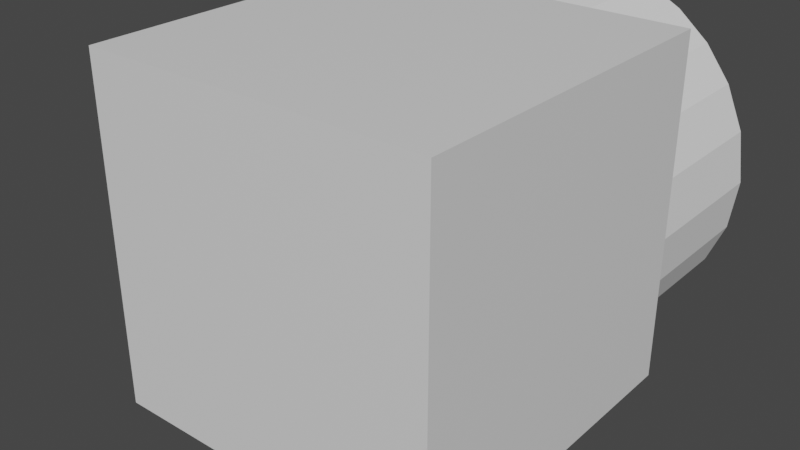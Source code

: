 # Source: busy_cube.blend  (saved by Blender 2.81.16; exported with 4.5.12 LTS)
import bpy
from mathutils import Matrix  # noqa: F401  (used for matrix-valued properties, if any)

bpy.ops.wm.read_factory_settings(use_empty=True)
scene = bpy.context.scene
scene.name = 'Scene'

# ---- collections
col_base = bpy.data.collections.new('base'); scene.collection.children.link(col_base)

# ---- materials (node trees are filled in below, after node groups)
mat_material = bpy.data.materials.new('Material')
mat_material.alpha_threshold = 0.0
mat_material.use_transparent_shadow = False
mat_material.roughness = 0.5
mat_material.line_color = (0.0, 0.0, 0.0, 1.0)

# ---- node groups
ng_auto_smooth = bpy.data.node_groups.new('Auto Smooth', 'GeometryNodeTree')
_s = ng_auto_smooth.interface.new_socket(name='Geometry', in_out='OUTPUT', socket_type='NodeSocketGeometry')
_s = ng_auto_smooth.interface.new_socket(name='Geometry', in_out='INPUT', socket_type='NodeSocketGeometry')
_s = ng_auto_smooth.interface.new_socket(name='Angle', in_out='INPUT', socket_type='NodeSocketFloat')
_s.subtype = 'ANGLE'
_s.min_value = 0.0
_s.max_value = 3.142
ng_auto_smooth.is_modifier = True
_N = ng_auto_smooth.nodes; _L = ng_auto_smooth.links
n0 = _N.new('NodeGroupOutput'); n0.name = 'Group Output'; n0.location = (480, -100)
n1 = _N.new('NodeGroupInput'); n1.name = 'Group Input'; n1.location = (-420, -300)
n2 = _N.new('NodeGroupInput'); n2.name = 'Group Input.001'; n2.location = (-60, -100)
n3 = _N.new('GeometryNodeSetShadeSmooth'); n3.name = 'Set Shade Smooth'; n3.location = (120, -100)
n3.domain = 'EDGE'
n4 = _N.new('GeometryNodeSetShadeSmooth'); n4.name = 'Set Shade Smooth.001'; n4.location = (300, -100)
n5 = _N.new('GeometryNodeInputMeshEdgeAngle'); n5.name = 'Edge Angle'; n5.location = (-420, -220)
n6 = _N.new('GeometryNodeInputEdgeSmooth'); n6.name = 'Is Edge Smooth'; n6.location = (-60, -160)
n7 = _N.new('GeometryNodeInputShadeSmooth'); n7.name = 'Is Face Smooth'; n7.location = (-240, -340)
n8 = _N.new('FunctionNodeBooleanMath'); n8.name = 'Boolean Math'; n8.location = (-60, -220)
n9 = _N.new('FunctionNodeCompare'); n9.name = 'Compare'; n9.location = (-240, -180)
n9.operation = 'LESS_EQUAL'
_L.new(n5.outputs[0], n9.inputs[0])
_L.new(n4.outputs[0], n0.inputs[0])
_L.new(n1.outputs[1], n9.inputs[1])
_L.new(n9.outputs[0], n8.inputs[0])
_L.new(n7.outputs[0], n8.inputs[1])
_L.new(n2.outputs[0], n3.inputs[0])
_L.new(n6.outputs[0], n3.inputs[1])
_L.new(n3.outputs[0], n4.inputs[0])
_L.new(n8.outputs[0], n3.inputs[2])
n0.is_active_output = True

# ---- material node trees
mat_material.use_nodes = True; mat_material.node_tree.nodes.clear()
_N = mat_material.node_tree.nodes; _L = mat_material.node_tree.links
n0 = _N.new('ShaderNodeOutputMaterial'); n0.name = 'Material Output'; n0.location = (300, 300)
n1 = _N.new('ShaderNodeBsdfPrincipled'); n1.name = 'Principled BSDF'; n1.location = (10, 300)
n1.distribution = 'GGX'
n1.subsurface_method = 'BURLEY'
n1.inputs[3].default_value = 1.45
n1.inputs[27].default_value = (0.0, 0.0, 0.0, 1.0)
n1.inputs[28].default_value = 1.0
_L.new(n1.outputs[0], n0.inputs[0])
n0.is_active_output = True

# ---- world
world_world = bpy.data.worlds.new('World'); scene.world = world_world
world_world.color = (0.05088, 0.05088, 0.05088)
world_world.use_sun_shadow = False
world_world.sun_shadow_jitter_overblur = 0.0

# ---- meshes
me_cube = bpy.data.meshes.new('Cube')
me_cube.from_pydata([(0.25, 0.25, 0.25), (0.25, 0.25, -0.25), (0.25, -0.25, 0.25), (0.25, -0.25, -0.25), (-0.25, 0.25, 0.25), (-0.25, 0.25, -0.25), (-0.25, -0.25, 0.25), (-0.25, -0.25, -0.25)], [], [(0, 4, 6, 2), (3, 2, 6, 7), (7, 6, 4, 5), (5, 1, 3, 7), (1, 0, 2, 3), (5, 4, 0, 1)])
_uv = me_cube.uv_layers.new(name='UVMap')
_uv.uv.foreach_set('vector', [0.375, 0.0, 0.625, 0.0, 0.625, 0.25, 0.375, 0.25, 0.375, 0.25, 0.625, 0.25, 0.625, 0.5, 0.375, 0.5, 0.375, 0.5, 0.625, 0.5, 0.625, 0.75, 0.375, 0.75, 0.375, 0.75, 0.625, 0.75, 0.625, 1.0, 0.375, 1.0, 0.125, 0.5, 0.375, 0.5, 0.375, 0.75, 0.125, 0.75, 0.625, 0.5, 0.875, 0.5, 0.875, 0.75, 0.625, 0.75])
me_cube.materials.append(mat_material)
me_cube.use_remesh_preserve_volume = False
me_cube.use_remesh_preserve_attributes = False
me_cube.use_mirror_vertex_groups = False
me_cube.update()
me_cube_001 = bpy.data.meshes.new('Cube.001')
me_cube_001.from_pydata([(0.25, 0.25, 0.036), (0.25, 0.25, -0.25), (0.25, -0.1395, 0.036), (0.25, -0.1395, -0.25)], [], [(1, 0, 2, 3)])
_uv = me_cube_001.uv_layers.new(name='UVMap')
_uv.uv.foreach_set('vector', [0.125, 0.5, 0.375, 0.5, 0.375, 0.75, 0.125, 0.75])
me_cube_001.materials.append(mat_material)
me_cube_001.use_remesh_preserve_volume = False
me_cube_001.use_remesh_preserve_attributes = False
me_cube_001.use_mirror_vertex_groups = False
me_cube_001.update()
me_cube_002 = bpy.data.meshes.new('Cube.002')
me_cube_002.from_pydata([(-0.1399, 0.25, 0.036), (-0.1399, 0.25, -0.25), (0.14, 0.25, 0.036), (0.14, 0.25, -0.25)], [], [(1, 0, 2, 3)])
_uv = me_cube_002.uv_layers.new(name='UVMap')
_uv.uv.foreach_set('vector', [0.125, 0.5, 0.375, 0.5, 0.375, 0.75, 0.125, 0.75])
me_cube_002.materials.append(mat_material)
me_cube_002.use_remesh_preserve_volume = False
me_cube_002.use_remesh_preserve_attributes = False
me_cube_002.use_mirror_vertex_groups = False
me_cube_002.update()
me_cube_003 = bpy.data.meshes.new('Cube.003')
me_cube_003.from_pydata([(-0.25, -0.1395, 0.036), (-0.25, -0.1395, -0.244), (-0.25, 0.25, 0.036), (-0.25, 0.25, -0.244)], [], [(1, 0, 2, 3)])
_uv = me_cube_003.uv_layers.new(name='UVMap')
_uv.uv.foreach_set('vector', [0.125, 0.5, 0.375, 0.5, 0.375, 0.75, 0.125, 0.75])
me_cube_003.materials.append(mat_material)
me_cube_003.use_remesh_preserve_volume = False
me_cube_003.use_remesh_preserve_attributes = False
me_cube_003.use_mirror_vertex_groups = False
me_cube_003.update()
me_cube_004 = bpy.data.meshes.new('Cube.004')
me_cube_004.from_pydata([(0.14, -0.25, 0.03), (0.14, -0.25, -0.25), (-0.14, -0.25, 0.03), (-0.14, -0.25, -0.25)], [], [(1, 0, 2, 3)])
_uv = me_cube_004.uv_layers.new(name='UVMap')
_uv.uv.foreach_set('vector', [0.125, 0.5, 0.375, 0.5, 0.375, 0.75, 0.125, 0.75])
me_cube_004.materials.append(mat_material)
me_cube_004.use_remesh_preserve_volume = False
me_cube_004.use_remesh_preserve_attributes = False
me_cube_004.use_mirror_vertex_groups = False
me_cube_004.update()
me_cube_005 = bpy.data.meshes.new('Cube.005')
me_cube_005.from_pydata([(0.156, -0.1495, -0.25), (0.156, 0.26, -0.25), (-0.156, -0.1495, -0.25), (-0.156, 0.26, -0.25)], [], [(1, 0, 2, 3)])
_uv = me_cube_005.uv_layers.new(name='UVMap')
_uv.uv.foreach_set('vector', [0.125, 0.5, 0.375, 0.5, 0.375, 0.75, 0.125, 0.75])
me_cube_005.materials.append(mat_material)
me_cube_005.use_remesh_preserve_volume = False
me_cube_005.use_remesh_preserve_attributes = False
me_cube_005.use_mirror_vertex_groups = False
me_cube_005.update()
me_cube_006 = bpy.data.meshes.new('Cube.006')
me_cube_006.from_pydata([(0.14, 0.244, 0.25), (0.14, -0.1395, 0.25), (-0.14, 0.244, 0.25), (-0.14, -0.1395, 0.25)], [], [(1, 0, 2, 3)])
_uv = me_cube_006.uv_layers.new(name='UVMap')
_uv.uv.foreach_set('vector', [0.125, 0.5, 0.375, 0.5, 0.375, 0.75, 0.125, 0.75])
me_cube_006.materials.append(mat_material)
me_cube_006.use_remesh_preserve_volume = False
me_cube_006.use_remesh_preserve_attributes = False
me_cube_006.use_mirror_vertex_groups = False
me_cube_006.update()
me_plane = bpy.data.meshes.new('Plane')
me_plane.from_pydata([(-0.04981, 1.628e-09, -0.07657), (0.04981, 1.628e-09, -0.07657), (-0.01121, 2.786e-10, 0.02343), (-0.04981, 7.997e-10, -0.01517), (-0.01874, 2.886e-10, 0.02269), (-0.02598, 3.183e-10, 0.0205), (-0.03265, 3.664e-10, 0.01693), (-0.0385, 4.312e-10, 0.01213), (-0.04331, 5.102e-10, 0.006277), (-0.04687, 6.003e-10, -0.0003982), (-0.04907, 6.98e-10, -0.007641), (0.01121, 2.786e-10, 0.02343), (0.04981, 7.997e-10, -0.01517), (0.01874, 2.886e-10, 0.02269), (0.02598, 3.183e-10, 0.0205), (0.03265, 3.664e-10, 0.01693), (0.0385, 4.312e-10, 0.01213), (0.04331, 5.102e-10, 0.006277), (0.04687, 6.003e-10, -0.0003982), (0.04907, 6.98e-10, -0.007641)], [], [(0, 1, 12, 19, 18, 17, 16, 15, 14, 13, 11, 2, 4, 5, 6, 7, 8, 9, 10, 3)])
_uv = me_plane.uv_layers.new(name='UVMap')
_uv.uv.foreach_set('vector', [0.0, 0.0, 1.0, 0.0, 1.0, 0.2378, 0.9926, 0.267, 0.9705, 0.295, 0.9347, 0.3209, 0.8865, 0.3435, 0.8278, 0.3621, 0.7608, 0.3759, 0.6881, 0.3844, 0.6125, 0.3873, 0.3875, 0.3873, 0.3119, 0.3844, 0.2392, 0.3759, 0.1722, 0.3621, 0.1135, 0.3435, 0.06531, 0.3209, 0.0295, 0.295, 0.007446, 0.267, 0.0, 0.2378])
me_plane.use_remesh_preserve_volume = False
me_plane.use_remesh_preserve_attributes = False
me_plane.use_mirror_vertex_groups = False
me_plane.update()
me_plane_001 = bpy.data.meshes.new('Plane.001')
me_plane_001.from_pydata([(-0.1, -0.05, 0.0), (0.1, -0.05, 0.0), (-0.1, 0.05, 0.0), (0.1, 0.05, 0.0)], [], [(0, 1, 3, 2)])
_uv = me_plane_001.uv_layers.new(name='UVMap')
_uv.uv.foreach_set('vector', [0.0, 0.0, 1.0, 0.0, 1.0, 1.0, 0.0, 1.0])
me_plane_001.use_remesh_preserve_volume = False
me_plane_001.use_remesh_preserve_attributes = False
me_plane_001.use_mirror_vertex_groups = False
me_plane_001.update()
me_plane_002 = bpy.data.meshes.new('Plane.002')
me_plane_002.from_pydata([(-0.1, -0.05, 0.0), (0.1, -0.05, 0.0), (-0.1, 0.05, 0.0), (0.1, 0.05, 0.0)], [], [(0, 1, 3, 2)])
_uv = me_plane_002.uv_layers.new(name='UVMap')
_uv.uv.foreach_set('vector', [0.0, 0.0, 1.0, 0.0, 1.0, 1.0, 0.0, 1.0])
me_plane_002.use_remesh_preserve_volume = False
me_plane_002.use_remesh_preserve_attributes = False
me_plane_002.use_mirror_vertex_groups = False
me_plane_002.update()
me_plane_003 = bpy.data.meshes.new('Plane.003')
me_plane_003.from_pydata([(-0.0677, -0.1404, -6.25e-09), (0.06883, -0.1404, -6.25e-09), (-0.0677, 0.07933, 7.216e-09), (0.06883, 0.07933, 5.773e-09), (-0.002252, 0.1222, -4.888e-10)], [], [(0, 1, 3, 4, 2)])
_k = {(0, 1): 1.0, (0, 2): 1.0, (1, 3): 1.0, (2, 4): 1.0, (3, 4): 1.0}
me_plane_003.attributes.new('crease_edge', 'FLOAT', 'EDGE').data.foreach_set('value', [_k.get((min(e.vertices), max(e.vertices)), 0.0) for e in me_plane_003.edges])
_uv = me_plane_003.uv_layers.new(name='UVMap')
_uv.uv.foreach_set('vector', [0.0, 0.0, 1.0, 0.0, 1.0, 0.9534, 0.5, 0.9541, 0.0, 0.9548])
me_plane_003.use_remesh_preserve_volume = False
me_plane_003.use_remesh_preserve_attributes = False
me_plane_003.use_mirror_vertex_groups = False
me_plane_003.update()
me_cube_007 = bpy.data.meshes.new('Cube.007')
me_cube_007.from_pydata([(-0.03228, -1.49e-08, 0.1703), (-0.04045, -1.49e-08, -0.001793), (0.03224, 0.0, 0.1703), (0.04042, 0.0, -9.798e-05), (-1.612e-05, 0.0, 0.2126), (0.01206, 0.0, 0.001194), (-0.01203, 0.0, 0.0006974)], [], [(2, 0, 4), (1, 0, 2, 3, 5, 6)])
_uv = me_cube_007.uv_layers.new(name='UVMap')
_uv.uv.foreach_set('vector', [0.375, 0.75, 0.375, 0.5, 0.375, 0.75, 0.125, 0.5, 0.375, 0.5, 0.375, 0.75, 0.125, 0.75, 0.125, 0.6623, 0.125, 0.5879])
me_cube_007.materials.append(mat_material)
me_cube_007.use_remesh_preserve_volume = False
me_cube_007.use_remesh_preserve_attributes = False
me_cube_007.use_mirror_vertex_groups = False
me_cube_007.update()
me_cube_008 = bpy.data.meshes.new('Cube.008')
me_cube_008.from_pydata([(-0.09222, 0.25, -0.2189), (-0.1328, 0.25, -0.2793), (0.0116, 0.25, -0.2332), (-0.05745, 0.25, -0.2047), (-0.1234, 0.25, -0.2521), (-0.01895, 0.25, -0.2098), (0.0116, 0.25, -0.2793), (-0.1104, 0.25, -0.2335)], [], [(5, 2, 6, 1, 4, 7, 0, 3)])
me_cube_008.polygons.foreach_set('use_smooth', [True] * 1)
_k = {(1, 4): 1.0, (1, 6): 1.0, (2, 5): 1.0, (4, 7): 1.0, (2, 6): 1.0, (0, 7): 1.0}
me_cube_008.attributes.new('crease_edge', 'FLOAT', 'EDGE').data.foreach_set('value', [_k.get((min(e.vertices), max(e.vertices)), 0.0) for e in me_cube_008.edges])
_uv = me_cube_008.uv_layers.new(name='UVMap')
_uv.uv.foreach_set('vector', [0.375, 0.5859, 0.375, 0.6327, 0.125, 0.6512, 0.125, 0.5, 0.2145, 0.5, 0.2947, 0.5, 0.375, 0.5, 0.375, 0.5443])
me_cube_008.materials.append(mat_material)
me_cube_008.use_remesh_preserve_volume = False
me_cube_008.use_remesh_preserve_attributes = False
me_cube_008.use_mirror_vertex_groups = False
me_cube_008.update()
me_cube_009 = bpy.data.meshes.new('Cube.009')
me_cube_009.from_pydata([(0.0, 0.0, 0.0), (-0.006476, 6.272e-11, 0.006572), (-1.14e-37, -1.605e-23, 0.07316), (-0.003414, 0.0, 0.02403), (-0.0178, -2.355e-23, 0.0643), (-0.01063, 0.0, 0.02403), (-0.003414, -1.558e-23, 0.008339)], [], [(0, 2, 4, 5, 3, 6, 1)])
_uv = me_cube_009.uv_layers.new(name='UVMap')
_uv.uv.foreach_set('vector', [0.0, 0.0, 0.0, 0.0, 0.0, 0.0, 0.0, 0.0, 0.0, 0.0, 0.0, 0.0, 0.0, 0.0])
me_cube_009.materials.append(mat_material)
me_cube_009.use_remesh_preserve_volume = False
me_cube_009.use_remesh_preserve_attributes = False
me_cube_009.use_mirror_vertex_groups = False
me_cube_009.update()
me_cube_010 = bpy.data.meshes.new('Cube.010')
me_cube_010.from_pydata([(-0.2744, 0.25, -0.2032), (-0.2744, 0.25, -0.2853), (0.0116, 0.25, -0.1883), (0.0116, 0.25, -0.2853), (-0.1686, 0.25, -0.2098), (-0.1225, 0.25, -0.2057), (-0.2318, 0.25, -0.2071), (-0.04101, 0.25, -0.1896), (-0.01148, 0.25, -0.1867), (-0.07801, 0.25, -0.1933)], [], [(6, 4, 5, 9, 7, 8, 2, 3, 1, 0)])
_k = {(0, 1): 1.0, (2, 3): 1.0, (2, 8): 1.0, (1, 3): 1.0, (0, 6): 1.0}
me_cube_010.attributes.new('crease_edge', 'FLOAT', 'EDGE').data.foreach_set('value', [_k.get((min(e.vertices), max(e.vertices)), 0.0) for e in me_cube_010.edges])
_uv = me_cube_010.uv_layers.new(name='UVMap')
_uv.uv.foreach_set('vector', [0.375, 0.6043, 0.375, 0.6589, 0.375, 0.6927, 0.375, 0.7031, 0.375, 0.7118, 0.375, 0.7188, 0.375, 0.7244, 0.125, 0.75, 0.125, 0.5567, 0.375, 0.5796])
me_cube_010.materials.append(mat_material)
me_cube_010.use_remesh_preserve_volume = False
me_cube_010.use_remesh_preserve_attributes = False
me_cube_010.use_mirror_vertex_groups = False
me_cube_010.update()
me_circle = bpy.data.meshes.new('Circle')
me_circle.from_pydata([(0.0, 0.07415, 0.0), (-0.01447, 0.07272, 0.0), (-0.02837, 0.0685, 0.0), (-0.04119, 0.06165, 0.0), (-0.05243, 0.05243, 0.0), (-0.06165, 0.04119, 0.0), (-0.0685, 0.02837, 0.0), (-0.07272, 0.01447, 0.0), (-0.07415, 5.598e-09, 0.0), (-0.07272, -0.01447, 0.0), (-0.0685, -0.02837, 0.0), (-0.06165, -0.04119, 0.0), (-0.05243, -0.05243, 0.0), (-0.04119, -0.06165, 0.0), (-0.02837, -0.0685, 0.0), (-0.01447, -0.07272, 0.0), (2.416e-08, -0.07415, 0.0), (0.01447, -0.07272, 0.0), (0.02838, -0.0685, 0.0), (0.04119, -0.06165, 0.0), (0.05243, -0.05243, 0.0), (0.06165, -0.04119, 0.0), (0.0685, -0.02837, 0.0), (0.07272, -0.01447, 0.0), (0.07415, 7.16e-08, 0.0), (0.07272, 0.01447, 0.0), (0.0685, 0.02838, 0.0), (0.06165, 0.04119, 0.0), (0.05243, 0.05243, 0.0), (0.04119, 0.06165, 0.0), (0.02837, 0.0685, 0.0), (0.01447, 0.07272, 0.0), (-0.01202, 0.06044, 8.958e-09), (-0.02358, 0.05693, 8.958e-09), (-0.03424, 0.05124, 8.958e-09), (-0.05124, 0.03424, 8.958e-09), (-0.05693, 0.02358, 8.958e-09), (-0.06044, 0.01202, 8.958e-09), (-0.06044, -0.01202, 8.958e-09), (-0.05693, -0.02358, 8.958e-09), (-0.05124, -0.03424, 8.958e-09), (-0.03424, -0.05124, 8.958e-09), (-0.02358, -0.05693, 8.958e-09), (-0.01202, -0.06044, 8.958e-09), (0.01202, -0.06044, 8.958e-09), (0.02358, -0.05693, 8.958e-09), (0.03424, -0.05124, 8.958e-09), (0.05124, -0.03424, 8.958e-09), (0.05693, -0.02358, 8.958e-09), (0.06044, -0.01202, 8.958e-09), (0.06044, 0.01202, 8.958e-09), (0.05693, 0.02358, 8.958e-09), (0.05124, 0.03424, 8.958e-09), (0.03424, 0.05124, 8.958e-09), (0.02358, 0.05693, 8.958e-09), (0.01202, 0.06044, 8.958e-09), (0.003321, 0.0613, 8.958e-09), (-0.003321, 0.0613, 8.958e-09), (-0.041, 0.04569, 8.958e-09), (-0.04569, 0.041, 8.958e-09), (-0.0613, 0.003321, 8.958e-09), (-0.0613, -0.003321, 8.958e-09), (-0.04569, -0.041, 8.958e-09), (-0.041, -0.04569, 8.958e-09), (-0.003321, -0.0613, 8.958e-09), (0.003321, -0.0613, 8.958e-09), (0.041, -0.04569, 8.958e-09), (0.04569, -0.041, 8.958e-09), (0.0613, -0.003321, 8.958e-09), (0.0613, 0.003321, 8.958e-09), (0.04569, 0.041, 8.958e-09), (0.041, 0.04569, 8.958e-09), (-0.003321, -0.008017, 8.958e-09), (-0.008017, -0.003321, 8.958e-09), (-0.008017, 0.003321, 8.958e-09), (-0.003321, 0.008017, 8.958e-09), (0.003321, 0.008017, 8.958e-09), (0.008017, 0.003321, 8.958e-09), (0.008017, -0.003321, 8.958e-09), (0.003321, -0.008017, 8.958e-09)], [], [(22, 21, 47, 48), (23, 22, 48, 49), (10, 9, 38, 39), (11, 10, 39, 40), (26, 25, 50, 51), (27, 26, 51, 52), (14, 13, 41, 42), (15, 14, 42, 43), (2, 1, 32, 33), (3, 2, 33, 34), (30, 29, 53, 54), (31, 30, 54, 55), (18, 17, 44, 45), (19, 18, 45, 46), (6, 5, 35, 36), (7, 6, 36, 37), (0, 31, 55, 56, 57, 32, 1), (4, 3, 34, 58, 59, 35, 5), (8, 7, 37, 60, 61, 38, 9), (12, 11, 40, 62, 63, 41, 13), (16, 15, 43, 64, 65, 44, 17), (20, 19, 46, 66, 67, 47, 21), (24, 23, 49, 68, 69, 50, 25), (28, 27, 52, 70, 71, 53, 29), (72, 73, 74, 75, 76, 77, 78, 79), (72, 63, 62, 73), (78, 67, 66, 79), (70, 77, 76, 71), (74, 59, 58, 75), (73, 61, 60, 74), (68, 78, 77, 69), (56, 76, 75, 57), (79, 65, 64, 72)])
me_circle.polygons.foreach_set('use_smooth', [True] * 33)
_uv = me_circle.uv_layers.new(name='UVMap')
_uv.uv.foreach_set('vector', [0.0, 0.0, 0.0, 0.0, 0.0, 0.0, 0.0, 0.0, 0.0, 0.0, 0.0, 0.0, 0.0, 0.0, 0.0, 0.0, 0.0, 0.0, 0.0, 0.0, 0.0, 0.0, 0.0, 0.0, 0.0, 0.0, 0.0, 0.0, 0.0, 0.0, 0.0, 0.0, 0.0, 0.0, 0.0, 0.0, 0.0, 0.0, 0.0, 0.0, 0.0, 0.0, 0.0, 0.0, 0.0, 0.0, 0.0, 0.0, 0.0, 0.0, 0.0, 0.0, 0.0, 0.0, 0.0, 0.0, 0.0, 0.0, 0.0, 0.0, 0.0, 0.0, 0.0, 0.0, 0.0, 0.0, 0.0, 0.0, 0.0, 0.0, 0.0, 0.0, 0.0, 0.0, 0.0, 0.0, 0.0, 0.0, 0.0, 0.0, 0.0, 0.0, 0.0, 0.0, 0.0, 0.0, 0.0, 0.0, 0.0, 0.0, 0.0, 0.0, 0.0, 0.0, 0.0, 0.0, 0.0, 0.0, 0.0, 0.0, 0.0, 0.0, 0.0, 0.0, 0.0, 0.0, 0.0, 0.0, 0.0, 0.0, 0.0, 0.0, 0.0, 0.0, 0.0, 0.0, 0.0, 0.0, 0.0, 0.0, 0.0, 0.0, 0.0, 0.0, 0.0, 0.0, 0.0, 0.0, 0.0, 0.0, 0.0, 0.0, 0.0, 0.0, 0.0, 0.0, 0.0, 0.0, 0.0, 0.0, 0.0, 0.0, 0.0, 0.0, 0.0, 0.0, 0.0, 0.0, 0.0, 0.0, 0.0, 0.0, 0.0, 0.0, 0.0, 0.0, 0.0, 0.0, 0.0, 0.0, 0.0, 0.0, 0.0, 0.0, 0.0, 0.0, 0.0, 0.0, 0.0, 0.0, 0.0, 0.0, 0.0, 0.0, 0.0, 0.0, 0.0, 0.0, 0.0, 0.0, 0.0, 0.0, 0.0, 0.0, 0.0, 0.0, 0.0, 0.0, 0.0, 0.0, 0.0, 0.0, 0.0, 0.0, 0.0, 0.0, 0.0, 0.0, 0.0, 0.0, 0.0, 0.0, 0.0, 0.0, 0.0, 0.0, 0.0, 0.0, 0.0, 0.0, 0.0, 0.0, 0.0, 0.0, 0.0, 0.0, 0.0, 0.0, 0.0, 0.0, 0.0, 0.0, 0.0, 0.0, 0.0, 0.0, 0.0, 0.0, 0.0, 0.0, 0.0, 0.0, 0.0, 0.0, 0.0, 0.0, 0.0, 0.0, 0.0, 0.0, 0.0, 0.0, 0.0, 0.0, 0.0, 0.0, 0.0, 0.0, 0.0, 0.0, 0.0, 0.0, 0.0, 0.0, 0.0, 0.0, 0.0, 0.0, 0.0, 0.0, 0.0, 0.0, 0.0, 0.0, 0.0, 0.0, 0.0, 0.0, 0.0, 0.0, 0.0, 0.0, 0.0, 0.0, 0.0, 0.0, 0.0, 0.0, 0.0, 0.0, 0.0, 0.0, 0.0, 0.0, 0.0, 0.0, 0.0, 0.0, 0.0, 0.0, 0.0, 0.0, 0.0, 0.0, 0.0, 0.0, 0.0, 0.0, 0.0, 0.0, 0.0, 0.0, 0.0, 0.0, 0.0, 0.0, 0.0, 0.0, 0.0, 0.0, 0.0, 0.0, 0.0, 0.0, 0.0, 0.0, 0.0, 0.0, 0.0, 0.0])
me_circle.use_remesh_preserve_volume = False
me_circle.use_remesh_preserve_attributes = False
me_circle.use_mirror_vertex_groups = False
me_circle.update()
me_cube_011 = bpy.data.meshes.new('Cube.011')
me_cube_011.from_pydata([(-0.2684, 0.25, -0.2124), (-0.2684, 0.25, -0.2853), (0.0116, 0.25, -0.2124), (0.0116, 0.25, -0.2853)], [], [(0, 2, 3, 1)])
me_cube_011.polygons.foreach_set('use_smooth', [True] * 1)
_uv = me_cube_011.uv_layers.new(name='UVMap')
_uv.uv.foreach_set('vector', [0.375, 0.5, 0.375, 0.75, 0.125, 0.75, 0.125, 0.5])
me_cube_011.materials.append(mat_material)
me_cube_011.use_remesh_preserve_volume = False
me_cube_011.use_remesh_preserve_attributes = False
me_cube_011.use_mirror_vertex_groups = False
me_cube_011.update()
me_circle_002 = bpy.data.meshes.new('Circle.002')
me_circle_002.from_pydata([(-0.01109, -5.687e-08, 0.06355), (-0.0157, -9.598e-09, 0.04057), (-0.03456, -5.611e-08, 0.05446), (-0.03003, -8.978e-09, 0.03148), (-0.05277, -5.507e-08, 0.03709), (-0.03979, -8.225e-09, 0.01759), (-0.06295, -5.391e-08, 0.01407), (-0.04349, -7.452e-09, 0.001026), (-0.06355, -5.282e-08, -0.01109), (-0.04057, -6.779e-09, -0.0157), (-0.05446, -5.196e-08, -0.03456), (-0.03148, -6.306e-09, -0.03003), (-0.03709, -5.145e-08, -0.05277), (-0.01759, -6.107e-09, -0.03979), (-0.01407, -5.138e-08, -0.06295), (-0.001026, -6.212e-09, -0.04349), (0.01109, -5.175e-08, -0.06355), (0.0157, -6.604e-09, -0.04057), (0.03456, -5.252e-08, -0.05446), (0.03003, -7.224e-09, -0.03148), (0.05277, -5.356e-08, -0.03709), (0.03979, -7.977e-09, -0.01759), (0.06295, -5.471e-08, -0.01407), (0.04349, -8.75e-09, -0.001026), (0.06355, -5.58e-08, 0.01109), (0.04057, -9.423e-09, 0.0157), (0.05446, -5.667e-08, 0.03456), (0.03148, -9.895e-09, 0.03003), (0.03709, -5.717e-08, 0.05277), (0.01759, -1.009e-08, 0.03979), (0.01407, -5.725e-08, 0.06295), (0.001026, -9.99e-09, 0.04349)], [], [(1, 0, 31, 30, 29, 28, 27, 26, 25, 24, 23, 22, 21, 20, 19, 18, 17, 16, 15, 14, 13, 12, 11, 10, 9, 8, 7, 6, 5, 4, 3, 2)])
me_circle_002.polygons.foreach_set('use_smooth', [True] * 1)
_uv = me_circle_002.uv_layers.new(name='UVMap')
_uv.uv.foreach_set('vector', [0.0, 0.0, 0.0, 0.0, 0.0, 0.0, 0.0, 0.0, 0.0, 0.0, 0.0, 0.0, 0.0, 0.0, 0.0, 0.0, 0.0, 0.0, 0.0, 0.0, 0.0, 0.0, 0.0, 0.0, 0.0, 0.0, 0.0, 0.0, 0.0, 0.0, 0.0, 0.0, 0.0, 0.0, 0.0, 0.0, 0.0, 0.0, 0.0, 0.0, 0.0, 0.0, 0.0, 0.0, 0.0, 0.0, 0.0, 0.0, 0.0, 0.0, 0.0, 0.0, 0.0, 0.0, 0.0, 0.0, 0.0, 0.0, 0.0, 0.0, 0.0, 0.0, 0.0, 0.0])
me_circle_002.use_remesh_preserve_volume = False
me_circle_002.use_remesh_preserve_attributes = False
me_circle_002.use_mirror_vertex_groups = False
me_circle_002.update()
me_circle_003 = bpy.data.meshes.new('Circle.003')
me_circle_003.from_pydata([(0.00809, 0.064, 5.438e-08), (-0.003069, 0.04339, 8.247e-09), (-0.01702, 0.06222, 5.466e-08), (-0.01944, 0.03892, 8.419e-09), (-0.03953, 0.05097, 5.489e-08), (-0.03285, 0.02851, 8.544e-09), (-0.05603, 0.03196, 5.502e-08), (-0.04127, 0.01377, 8.601e-09), (-0.064, 0.00809, 5.505e-08), (-0.04339, -0.003069, 8.581e-09), (-0.06222, -0.01702, 5.497e-08), (-0.03892, -0.01944, 8.489e-09), (-0.05097, -0.03953, 5.478e-08), (-0.02851, -0.03285, 8.338e-09), (-0.03196, -0.05603, 5.453e-08), (-0.01377, -0.04127, 8.15e-09), (-0.00809, -0.064, 5.424e-08), (0.003069, -0.04339, 7.955e-09), (0.01702, -0.06222, 5.396e-08), (0.01944, -0.03892, 7.783e-09), (0.03953, -0.05097, 5.374e-08), (0.03285, -0.02851, 7.658e-09), (0.05603, -0.03196, 5.36e-08), (0.04127, -0.01377, 7.601e-09), (0.064, -0.00809, 5.357e-08), (0.04339, 0.003069, 7.621e-09), (0.06222, 0.01702, 5.365e-08), (0.03892, 0.01944, 7.713e-09), (0.05097, 0.03953, 5.384e-08), (0.02851, 0.03285, 7.864e-09), (0.03196, 0.05603, 5.41e-08), (0.01377, 0.04127, 8.052e-09)], [], [(1, 0, 31, 30, 29, 28, 27, 26, 25, 24, 23, 22, 21, 20, 19, 18, 17, 16, 15, 14, 13, 12, 11, 10, 9, 8, 7, 6, 5, 4, 3, 2)])
me_circle_003.polygons.foreach_set('use_smooth', [True] * 1)
_uv = me_circle_003.uv_layers.new(name='UVMap')
_uv.uv.foreach_set('vector', [0.0, 0.0, 0.0, 0.0, 0.0, 0.0, 0.0, 0.0, 0.0, 0.0, 0.0, 0.0, 0.0, 0.0, 0.0, 0.0, 0.0, 0.0, 0.0, 0.0, 0.0, 0.0, 0.0, 0.0, 0.0, 0.0, 0.0, 0.0, 0.0, 0.0, 0.0, 0.0, 0.0, 0.0, 0.0, 0.0, 0.0, 0.0, 0.0, 0.0, 0.0, 0.0, 0.0, 0.0, 0.0, 0.0, 0.0, 0.0, 0.0, 0.0, 0.0, 0.0, 0.0, 0.0, 0.0, 0.0, 0.0, 0.0, 0.0, 0.0, 0.0, 0.0, 0.0, 0.0])
me_circle_003.use_remesh_preserve_volume = False
me_circle_003.use_remesh_preserve_attributes = False
me_circle_003.use_mirror_vertex_groups = False
me_circle_003.update()
me_circle_004 = bpy.data.meshes.new('Circle.004')
me_circle_004.from_pydata([(-0.0009587, -5.712e-08, 0.0645), (-0.009961, -1.635e-08, 0.04646), (-0.02557, -5.686e-08, 0.05922), (-0.02698, -1.601e-08, 0.03911), (-0.04629, -5.621e-08, 0.04493), (-0.03989, -1.541e-08, 0.02581), (-0.05996, -5.527e-08, 0.0238), (-0.04673, -1.465e-08, 0.008575), (-0.0645, -5.418e-08, -0.0009588), (-0.04646, -1.384e-08, -0.009961), (-0.05922, -5.312e-08, -0.02557), (-0.03911, -1.311e-08, -0.02698), (-0.04493, -5.224e-08, -0.04629), (-0.02581, -1.257e-08, -0.03989), (-0.0238, -5.167e-08, -0.05996), (-0.008575, -1.229e-08, -0.04673), (0.0009588, -5.15e-08, -0.0645), (0.009961, -1.233e-08, -0.04646), (0.02557, -5.177e-08, -0.05922), (0.02698, -1.267e-08, -0.03911), (0.04629, -5.242e-08, -0.04493), (0.03989, -1.327e-08, -0.02581), (0.05996, -5.336e-08, -0.0238), (0.04673, -1.403e-08, -0.008575), (0.0645, -5.444e-08, 0.0009588), (0.04646, -1.484e-08, 0.009961), (0.05922, -5.55e-08, 0.02557), (0.03911, -1.557e-08, 0.02698), (0.04493, -5.639e-08, 0.04629), (0.02581, -1.611e-08, 0.03989), (0.0238, -5.695e-08, 0.05996), (0.008575, -1.639e-08, 0.04673)], [], [(1, 0, 31, 30, 29, 28, 27, 26, 25, 24, 23, 22, 21, 20, 19, 18, 17, 16, 15, 14, 13, 12, 11, 10, 9, 8, 7, 6, 5, 4, 3, 2)])
me_circle_004.polygons.foreach_set('use_smooth', [True] * 1)
_uv = me_circle_004.uv_layers.new(name='UVMap')
_uv.uv.foreach_set('vector', [0.0, 0.0, 0.0, 0.0, 0.0, 0.0, 0.0, 0.0, 0.0, 0.0, 0.0, 0.0, 0.0, 0.0, 0.0, 0.0, 0.0, 0.0, 0.0, 0.0, 0.0, 0.0, 0.0, 0.0, 0.0, 0.0, 0.0, 0.0, 0.0, 0.0, 0.0, 0.0, 0.0, 0.0, 0.0, 0.0, 0.0, 0.0, 0.0, 0.0, 0.0, 0.0, 0.0, 0.0, 0.0, 0.0, 0.0, 0.0, 0.0, 0.0, 0.0, 0.0, 0.0, 0.0, 0.0, 0.0, 0.0, 0.0, 0.0, 0.0, 0.0, 0.0, 0.0, 0.0])
me_circle_004.use_remesh_preserve_volume = False
me_circle_004.use_remesh_preserve_attributes = False
me_circle_004.use_mirror_vertex_groups = False
me_circle_004.update()
me_cube_013 = bpy.data.meshes.new('Cube.013')
me_cube_013.from_pydata([(-0.2685, 0.25, -0.1468), (-0.2684, 0.25, -0.2853), (0.0116, 0.25, -0.1618), (0.0116, 0.25, -0.2853), (-0.1632, 0.25, -0.1342), (-0.235, 0.25, -0.1387), (-0.06512, 0.25, -0.1443), (-0.02757, 0.25, -0.1502), (-0.1038, 0.25, -0.1394)], [], [(5, 4, 8, 6, 7, 2, 3, 1, 0)])
_k = {(0, 1): 1.0, (2, 3): 1.0, (2, 7): 1.0, (1, 3): 1.0, (0, 5): 1.0}
me_cube_013.attributes.new('crease_edge', 'FLOAT', 'EDGE').data.foreach_set('value', [_k.get((min(e.vertices), max(e.vertices)), 0.0) for e in me_cube_013.edges])
_uv = me_cube_013.uv_layers.new(name='UVMap')
_uv.uv.foreach_set('vector', [0.375, 0.6045, 0.375, 0.6622, 0.375, 0.6973, 0.375, 0.7062, 0.375, 0.7148, 0.375, 0.75, 0.125, 0.75, 0.125, 0.5, 0.375, 0.5])
me_cube_013.materials.append(mat_material)
me_cube_013.use_remesh_preserve_volume = False
me_cube_013.use_remesh_preserve_attributes = False
me_cube_013.use_mirror_vertex_groups = False
me_cube_013.update()
me_plane_004 = bpy.data.meshes.new('Plane.004')
me_plane_004.from_pydata([(-0.1057, -1.113e-08, -0.06669), (-0.05527, -9.637e-09, -0.06669), (-0.01496, -7.069e-09, -0.06349), (0.007551, -2.785e-09, -0.02522), (-0.01496, 2.448e-09, 0.01024), (-0.1057, 1.222e-09, 0.01684), (-0.05527, 2.629e-09, 0.01684)], [(0, 1), (1, 2), (2, 3), (3, 4), (6, 5), (4, 6)], [])
_uv = me_plane_004.uv_layers.new(name='UVMap')
_uv.uv.foreach_set('vector', [])
me_plane_004.use_remesh_preserve_volume = False
me_plane_004.use_remesh_preserve_attributes = False
me_plane_004.use_mirror_vertex_groups = False
me_plane_004.update()
me_cube_014 = bpy.data.meshes.new('Cube.014')
me_cube_014.from_pydata([(-0.2685, 0.25, -0.1468), (-0.2685, 0.25, -0.06225), (-0.1669, 0.25, -0.135), (-0.1244, 0.25, -0.1362), (-0.2182, 0.25, -0.1349), (-0.0273, 0.25, -0.1512), (-0.07801, 0.25, -0.1408), (-0.08037, 0.25, -0.07439), (-0.1595, 0.25, -0.05339), (-0.2415, 0.25, -0.05794), (-0.05116, 0.25, -0.09452), (-0.1205, 0.25, -0.05935), (-0.1999, 0.25, -0.05179)], [], [(4, 2, 3, 6, 5, 10, 7, 11, 8, 12, 9, 1, 0)])
_k = {(0, 1): 1.0, (1, 9): 1.0, (0, 4): 1.0, (5, 6): 1.0, (5, 10): 1.0}
me_cube_014.attributes.new('crease_edge', 'FLOAT', 'EDGE').data.foreach_set('value', [_k.get((min(e.vertices), max(e.vertices)), 0.0) for e in me_cube_014.edges])
_uv = me_cube_014.uv_layers.new(name='UVMap')
_uv.uv.foreach_set('vector', [0.375, 0.6183, 0.375, 0.6632, 0.375, 0.6926, 0.375, 0.7031, 0.375, 0.7188, 0.125, 0.675, 0.125, 0.65, 0.125, 0.625, 0.125, 0.6081, 0.125, 0.5939, 0.125, 0.5792, 0.125, 0.5665, 0.375, 0.5])
me_cube_014.materials.append(mat_material)
me_cube_014.use_remesh_preserve_volume = False
me_cube_014.use_remesh_preserve_attributes = False
me_cube_014.use_mirror_vertex_groups = False
me_cube_014.update()
me_cube_015 = bpy.data.meshes.new('Cube.015')
me_cube_015.from_pydata([(-0.06018, 0.0, -0.01232), (0.08046, 0.0, -0.01232), (-0.04373, 0.0, -0.0396), (-0.07478, 0.0, -0.02939), (0.01848, 0.0, -0.02114), (0.08046, 0.0, 0.1248), (-0.06018, 0.0, 0.1248), (0.05947, 0.0, -0.003498)], [], [(4, 7, 1, 5, 6, 0, 3, 2)])
_k = {(1, 5): 1.0, (5, 6): 1.0, (0, 6): 1.0}
me_cube_015.attributes.new('crease_edge', 'FLOAT', 'EDGE').data.foreach_set('value', [_k.get((min(e.vertices), max(e.vertices)), 0.0) for e in me_cube_015.edges])
_uv = me_cube_015.uv_layers.new(name='UVMap')
_uv.uv.foreach_set('vector', [0.0, 0.0, 0.0, 0.0, 0.0, 0.0, 0.0, 0.0, 0.0, 0.0, 0.0, 0.0, 0.0, 0.0, 0.0, 0.0])
me_cube_015.materials.append(mat_material)
me_cube_015.use_remesh_preserve_volume = False
me_cube_015.use_remesh_preserve_attributes = False
me_cube_015.use_mirror_vertex_groups = False
me_cube_015.update()
me_plane_005 = bpy.data.meshes.new('Plane.005')
me_plane_005.from_pydata([(0.025, -9.313e-10, 0.02), (-0.025, -9.313e-10, 0.02), (0.025, 1.863e-09, -0.02), (-0.025, 1.863e-09, -0.02)], [], [(3, 2, 0, 1)])
_uv = me_plane_005.uv_layers.new(name='UVMap')
_uv.uv.foreach_set('vector', [0.0, 0.0, 1.0, 0.0, 1.0, 1.0, 0.0, 1.0])
me_plane_005.use_remesh_preserve_volume = False
me_plane_005.use_remesh_preserve_attributes = False
me_plane_005.use_mirror_vertex_groups = False
me_plane_005.update()
me_plane_006 = bpy.data.meshes.new('Plane.006')
me_plane_006.from_pydata([(-0.02624, 1.219e-09, -0.02567), (0.02624, 1.219e-09, -0.02567), (-0.009659, -1.219e-09, 0.02567), (0.009659, -1.219e-09, 0.02567), (-0.02516, 7.362e-10, -0.01551), (0.02516, 7.362e-10, -0.01551), (0.01995, -1.689e-10, 0.003558), (-0.01995, -1.689e-10, 0.003558)], [], [(7, 6, 3, 2), (0, 1, 5, 4), (4, 5, 6, 7)])
_uv = me_plane_006.uv_layers.new(name='UVMap')
_uv.uv.foreach_set('vector', [0.0, 0.5693, 1.0, 0.5693, 1.0, 1.0, 0.0, 1.0, 0.0, 0.0, 1.0, 0.0, 1.0, 0.1979, 0.0, 0.1979, 0.0, 0.1979, 1.0, 0.1979, 1.0, 0.5693, 0.0, 0.5693])
me_plane_006.use_remesh_fix_poles = True
me_plane_006.use_remesh_preserve_attributes = False
me_plane_006.use_mirror_vertex_groups = False
me_plane_006.update()
me_cylinder = bpy.data.meshes.new('Cylinder')
me_cylinder.from_pydata([(0.0, 0.02, -0.05), (0.0, 0.02, 0.05), (0.003902, 0.01962, -0.05), (0.003902, 0.01962, 0.05), (0.007654, 0.01848, -0.05), (0.007654, 0.01848, 0.05), (0.01111, 0.01663, -0.05), (0.01111, 0.01663, 0.05), (0.01414, 0.01414, -0.05), (0.01414, 0.01414, 0.05), (0.01663, 0.01111, -0.05), (0.01663, 0.01111, 0.05), (0.01848, 0.007654, -0.05), (0.01848, 0.007654, 0.05), (0.01962, 0.003902, -0.05), (0.01962, 0.003902, 0.05), (0.02, 1.51e-09, -0.05), (0.02, 1.51e-09, 0.05), (0.01962, -0.003902, -0.05), (0.01962, -0.003902, 0.05), (0.01848, -0.007654, -0.05), (0.01848, -0.007654, 0.05), (0.01663, -0.01111, -0.05), (0.01663, -0.01111, 0.05), (0.01414, -0.01414, -0.05), (0.01414, -0.01414, 0.05), (0.01111, -0.01663, -0.05), (0.01111, -0.01663, 0.05), (0.007654, -0.01848, -0.05), (0.007654, -0.01848, 0.05), (0.003902, -0.01962, -0.05), (0.003902, -0.01962, 0.05), (-6.517e-09, -0.02, -0.05), (-6.517e-09, -0.02, 0.05), (-0.003902, -0.01962, -0.05), (-0.003902, -0.01962, 0.05), (-0.007654, -0.01848, -0.05), (-0.007654, -0.01848, 0.05), (-0.01111, -0.01663, -0.05), (-0.01111, -0.01663, 0.05), (-0.01414, -0.01414, -0.05), (-0.01414, -0.01414, 0.05), (-0.01663, -0.01111, -0.05), (-0.01663, -0.01111, 0.05), (-0.01848, -0.007654, -0.05), (-0.01848, -0.007654, 0.05), (-0.01962, -0.003902, -0.05), (-0.01962, -0.003902, 0.05), (-0.02, 1.931e-08, -0.05), (-0.02, 1.931e-08, 0.05), (-0.01962, 0.003902, -0.05), (-0.01962, 0.003902, 0.05), (-0.01848, 0.007654, -0.05), (-0.01848, 0.007654, 0.05), (-0.01663, 0.01111, -0.05), (-0.01663, 0.01111, 0.05), (-0.01414, 0.01414, -0.05), (-0.01414, 0.01414, 0.05), (-0.01111, 0.01663, -0.05), (-0.01111, 0.01663, 0.05), (-0.007654, 0.01848, -0.05), (-0.007654, 0.01848, 0.05), (-0.003902, 0.01962, -0.05), (-0.003902, 0.01962, 0.05)], [], [(0, 1, 3, 2), (2, 3, 5, 4), (4, 5, 7, 6), (6, 7, 9, 8), (8, 9, 11, 10), (10, 11, 13, 12), (12, 13, 15, 14), (14, 15, 17, 16), (16, 17, 19, 18), (18, 19, 21, 20), (20, 21, 23, 22), (22, 23, 25, 24), (24, 25, 27, 26), (26, 27, 29, 28), (28, 29, 31, 30), (30, 31, 33, 32), (32, 33, 35, 34), (34, 35, 37, 36), (36, 37, 39, 38), (38, 39, 41, 40), (40, 41, 43, 42), (42, 43, 45, 44), (44, 45, 47, 46), (46, 47, 49, 48), (48, 49, 51, 50), (50, 51, 53, 52), (52, 53, 55, 54), (54, 55, 57, 56), (56, 57, 59, 58), (58, 59, 61, 60), (3, 1, 63, 61, 59, 57, 55, 53, 51, 49, 47, 45, 43, 41, 39, 37, 35, 33, 31, 29, 27, 25, 23, 21, 19, 17, 15, 13, 11, 9, 7, 5), (60, 61, 63, 62), (62, 63, 1, 0), (0, 2, 4, 6, 8, 10, 12, 14, 16, 18, 20, 22, 24, 26, 28, 30, 32, 34, 36, 38, 40, 42, 44, 46, 48, 50, 52, 54, 56, 58, 60, 62)])
_uv = me_cylinder.uv_layers.new(name='UVMap')
_uv.uv.foreach_set('vector', [1.0, 0.5, 1.0, 1.0, 0.9688, 1.0, 0.9688, 0.5, 0.9688, 0.5, 0.9688, 1.0, 0.9375, 1.0, 0.9375, 0.5, 0.9375, 0.5, 0.9375, 1.0, 0.9062, 1.0, 0.9062, 0.5, 0.9062, 0.5, 0.9062, 1.0, 0.875, 1.0, 0.875, 0.5, 0.875, 0.5, 0.875, 1.0, 0.8438, 1.0, 0.8438, 0.5, 0.8438, 0.5, 0.8438, 1.0, 0.8125, 1.0, 0.8125, 0.5, 0.8125, 0.5, 0.8125, 1.0, 0.7812, 1.0, 0.7812, 0.5, 0.7812, 0.5, 0.7812, 1.0, 0.75, 1.0, 0.75, 0.5, 0.75, 0.5, 0.75, 1.0, 0.7188, 1.0, 0.7188, 0.5, 0.7188, 0.5, 0.7188, 1.0, 0.6875, 1.0, 0.6875, 0.5, 0.6875, 0.5, 0.6875, 1.0, 0.6562, 1.0, 0.6562, 0.5, 0.6562, 0.5, 0.6562, 1.0, 0.625, 1.0, 0.625, 0.5, 0.625, 0.5, 0.625, 1.0, 0.5938, 1.0, 0.5938, 0.5, 0.5938, 0.5, 0.5938, 1.0, 0.5625, 1.0, 0.5625, 0.5, 0.5625, 0.5, 0.5625, 1.0, 0.5312, 1.0, 0.5312, 0.5, 0.5312, 0.5, 0.5312, 1.0, 0.5, 1.0, 0.5, 0.5, 0.5, 0.5, 0.5, 1.0, 0.4688, 1.0, 0.4688, 0.5, 0.4688, 0.5, 0.4688, 1.0, 0.4375, 1.0, 0.4375, 0.5, 0.4375, 0.5, 0.4375, 1.0, 0.4062, 1.0, 0.4062, 0.5, 0.4062, 0.5, 0.4062, 1.0, 0.375, 1.0, 0.375, 0.5, 0.375, 0.5, 0.375, 1.0, 0.3438, 1.0, 0.3438, 0.5, 0.3438, 0.5, 0.3438, 1.0, 0.3125, 1.0, 0.3125, 0.5, 0.3125, 0.5, 0.3125, 1.0, 0.2812, 1.0, 0.2812, 0.5, 0.2812, 0.5, 0.2812, 1.0, 0.25, 1.0, 0.25, 0.5, 0.25, 0.5, 0.25, 1.0, 0.2188, 1.0, 0.2188, 0.5, 0.2188, 0.5, 0.2188, 1.0, 0.1875, 1.0, 0.1875, 0.5, 0.1875, 0.5, 0.1875, 1.0, 0.1562, 1.0, 0.1562, 0.5, 0.1562, 0.5, 0.1562, 1.0, 0.125, 1.0, 0.125, 0.5, 0.125, 0.5, 0.125, 1.0, 0.09375, 1.0, 0.09375, 0.5, 0.09375, 0.5, 0.09375, 1.0, 0.0625, 1.0, 0.0625, 0.5, 0.2968, 0.4854, 0.25, 0.49, 0.2032, 0.4854, 0.1582, 0.4717, 0.1167, 0.4496, 0.08029, 0.4197, 0.05045, 0.3833, 0.02827, 0.3418, 0.01461, 0.2968, 0.01, 0.25, 0.01461, 0.2032, 0.02827, 0.1582, 0.05045, 0.1167, 0.08029, 0.08029, 0.1167, 0.05045, 0.1582, 0.02827, 0.2032, 0.01461, 0.25, 0.01, 0.2968, 0.01461, 0.3418, 0.02827, 0.3833, 0.05045, 0.4197, 0.08029, 0.4496, 0.1167, 0.4717, 0.1582, 0.4854, 0.2032, 0.49, 0.25, 0.4854, 0.2968, 0.4717, 0.3418, 0.4496, 0.3833, 0.4197, 0.4197, 0.3833, 0.4496, 0.3418, 0.4717, 0.0625, 0.5, 0.0625, 1.0, 0.03125, 1.0, 0.03125, 0.5, 0.03125, 0.5, 0.03125, 1.0, 0.0, 1.0, 0.0, 0.5, 0.75, 0.49, 0.7968, 0.4854, 0.8418, 0.4717, 0.8833, 0.4496, 0.9197, 0.4197, 0.9496, 0.3833, 0.9717, 0.3418, 0.9854, 0.2968, 0.99, 0.25, 0.9854, 0.2032, 0.9717, 0.1582, 0.9496, 0.1167, 0.9197, 0.08029, 0.8833, 0.05045, 0.8418, 0.02827, 0.7968, 0.01461, 0.75, 0.01, 0.7032, 0.01461, 0.6582, 0.02827, 0.6167, 0.05045, 0.5803, 0.08029, 0.5504, 0.1167, 0.5283, 0.1582, 0.5146, 0.2032, 0.51, 0.25, 0.5146, 0.2968, 0.5283, 0.3418, 0.5504, 0.3833, 0.5803, 0.4197, 0.6167, 0.4496, 0.6582, 0.4717, 0.7032, 0.4854])
me_cylinder.use_remesh_fix_poles = True
me_cylinder.use_remesh_preserve_attributes = False
me_cylinder.use_mirror_vertex_groups = False
me_cylinder.update()
me_plane_011 = bpy.data.meshes.new('Plane.011')
me_plane_011.from_pydata([(-0.03732, -0.05, 0.0), (0.03732, -0.05, 0.0), (-0.04321, -0.01923, 6.036e-09), (0.04321, -0.01923, 6.036e-09), (0.0, 0.01061, 4.732e-09), (0.0, 0.01974, 3.244e-09), (-0.04832, -0.02296, 6.644e-09), (0.04811, -0.02281, 6.62e-09), (-0.05271, -0.01703, 5.679e-09), (0.05271, -0.01703, 5.679e-09)], [], [(0, 1, 3, 4, 2), (5, 8, 6, 2, 4), (3, 7, 9, 5, 4)])
_k = {(0, 2): 1.0, (0, 1): 1.0, (1, 3): 1.0, (2, 4): 1.0, (3, 4): 1.0, (4, 5): 1.0, (7, 9): 1.0, (6, 8): 1.0, (2, 6): 1.0, (5, 8): 1.0, (5, 9): 1.0, (3, 7): 1.0}
me_plane_011.attributes.new('crease_edge', 'FLOAT', 'EDGE').data.foreach_set('value', [_k.get((min(e.vertices), max(e.vertices)), 0.0) for e in me_plane_011.edges])
_uv = me_plane_011.uv_layers.new(name='UVMap')
_uv.uv.foreach_set('vector', [0.0, 0.0, 1.0, 0.0, 1.0, 1.0, 0.5, 1.0, 0.0, 1.0, 0.5, 1.0, 0.0, 1.0, 0.0, 1.0, 0.0, 1.0, 0.5, 1.0, 1.0, 1.0, 1.0, 1.0, 1.0, 1.0, 0.5, 1.0, 0.5, 1.0])
me_plane_011.use_remesh_preserve_volume = False
me_plane_011.use_remesh_preserve_attributes = False
me_plane_011.use_mirror_vertex_groups = False
me_plane_011.update()
me_plane_015 = bpy.data.meshes.new('Plane.015')
me_plane_015.from_pydata([(-0.035, -0.04086, 0.0), (0.035, -0.04086, 0.0), (-0.035, 0.03914, -4.917e-09), (0.035, 0.03914, -4.917e-09)], [], [(0, 1, 3, 2)])
_uv = me_plane_015.uv_layers.new(name='UVMap')
_uv.uv.foreach_set('vector', [0.0, 0.0, 1.0, 0.0, 1.0, 0.6017, 0.0, 0.6017])
me_plane_015.use_remesh_preserve_volume = False
me_plane_015.use_remesh_preserve_attributes = False
me_plane_015.use_mirror_vertex_groups = False
me_plane_015.update()
me_cylinder_002 = bpy.data.meshes.new('Cylinder.002')
me_cylinder_002.from_pydata([(0.0, 0.02, -0.05), (0.0, 0.02, 0.05), (0.003902, 0.01962, -0.05), (0.003902, 0.01962, 0.05), (0.007654, 0.01848, -0.05), (0.007654, 0.01848, 0.05), (0.01111, 0.01663, -0.05), (0.01111, 0.01663, 0.05), (0.01414, 0.01414, -0.05), (0.01414, 0.01414, 0.05), (0.01663, 0.01111, -0.05), (0.01663, 0.01111, 0.05), (0.01848, 0.007654, -0.05), (0.01848, 0.007654, 0.05), (0.01962, 0.003902, -0.05), (0.01962, 0.003902, 0.05), (0.02, 1.51e-09, -0.05), (0.02, 1.51e-09, 0.05), (0.01962, -0.003902, -0.05), (0.01962, -0.003902, 0.05), (0.01848, -0.007654, -0.05), (0.01848, -0.007654, 0.05), (0.01663, -0.01111, -0.05), (0.01663, -0.01111, 0.05), (0.01414, -0.01414, -0.05), (0.01414, -0.01414, 0.05), (0.01111, -0.01663, -0.05), (0.01111, -0.01663, 0.05), (0.007654, -0.01848, -0.05), (0.007654, -0.01848, 0.05), (0.003902, -0.01962, -0.05), (0.003902, -0.01962, 0.05), (-6.517e-09, -0.02, -0.05), (-6.517e-09, -0.02, 0.05), (-0.003902, -0.01962, -0.05), (-0.003902, -0.01962, 0.05), (-0.007654, -0.01848, -0.05), (-0.007654, -0.01848, 0.05), (-0.01111, -0.01663, -0.05), (-0.01111, -0.01663, 0.05), (-0.01414, -0.01414, -0.05), (-0.01414, -0.01414, 0.05), (-0.01663, -0.01111, -0.05), (-0.01663, -0.01111, 0.05), (-0.01848, -0.007654, -0.05), (-0.01848, -0.007654, 0.05), (-0.01962, -0.003902, -0.05), (-0.01962, -0.003902, 0.05), (-0.02, 1.931e-08, -0.05), (-0.02, 1.931e-08, 0.05), (-0.01962, 0.003902, -0.05), (-0.01962, 0.003902, 0.05), (-0.01848, 0.007654, -0.05), (-0.01848, 0.007654, 0.05), (-0.01663, 0.01111, -0.05), (-0.01663, 0.01111, 0.05), (-0.01414, 0.01414, -0.05), (-0.01414, 0.01414, 0.05), (-0.01111, 0.01663, -0.05), (-0.01111, 0.01663, 0.05), (-0.007654, 0.01848, -0.05), (-0.007654, 0.01848, 0.05), (-0.003902, 0.01962, -0.05), (-0.003902, 0.01962, 0.05)], [], [(0, 1, 3, 2), (2, 3, 5, 4), (4, 5, 7, 6), (6, 7, 9, 8), (8, 9, 11, 10), (10, 11, 13, 12), (12, 13, 15, 14), (14, 15, 17, 16), (16, 17, 19, 18), (18, 19, 21, 20), (20, 21, 23, 22), (22, 23, 25, 24), (24, 25, 27, 26), (26, 27, 29, 28), (28, 29, 31, 30), (30, 31, 33, 32), (32, 33, 35, 34), (34, 35, 37, 36), (36, 37, 39, 38), (38, 39, 41, 40), (40, 41, 43, 42), (42, 43, 45, 44), (44, 45, 47, 46), (46, 47, 49, 48), (48, 49, 51, 50), (50, 51, 53, 52), (52, 53, 55, 54), (54, 55, 57, 56), (56, 57, 59, 58), (58, 59, 61, 60), (3, 1, 63, 61, 59, 57, 55, 53, 51, 49, 47, 45, 43, 41, 39, 37, 35, 33, 31, 29, 27, 25, 23, 21, 19, 17, 15, 13, 11, 9, 7, 5), (60, 61, 63, 62), (62, 63, 1, 0), (0, 2, 4, 6, 8, 10, 12, 14, 16, 18, 20, 22, 24, 26, 28, 30, 32, 34, 36, 38, 40, 42, 44, 46, 48, 50, 52, 54, 56, 58, 60, 62)])
_uv = me_cylinder_002.uv_layers.new(name='UVMap')
_uv.uv.foreach_set('vector', [1.0, 0.5, 1.0, 1.0, 0.9688, 1.0, 0.9688, 0.5, 0.9688, 0.5, 0.9688, 1.0, 0.9375, 1.0, 0.9375, 0.5, 0.9375, 0.5, 0.9375, 1.0, 0.9062, 1.0, 0.9062, 0.5, 0.9062, 0.5, 0.9062, 1.0, 0.875, 1.0, 0.875, 0.5, 0.875, 0.5, 0.875, 1.0, 0.8438, 1.0, 0.8438, 0.5, 0.8438, 0.5, 0.8438, 1.0, 0.8125, 1.0, 0.8125, 0.5, 0.8125, 0.5, 0.8125, 1.0, 0.7812, 1.0, 0.7812, 0.5, 0.7812, 0.5, 0.7812, 1.0, 0.75, 1.0, 0.75, 0.5, 0.75, 0.5, 0.75, 1.0, 0.7188, 1.0, 0.7188, 0.5, 0.7188, 0.5, 0.7188, 1.0, 0.6875, 1.0, 0.6875, 0.5, 0.6875, 0.5, 0.6875, 1.0, 0.6562, 1.0, 0.6562, 0.5, 0.6562, 0.5, 0.6562, 1.0, 0.625, 1.0, 0.625, 0.5, 0.625, 0.5, 0.625, 1.0, 0.5938, 1.0, 0.5938, 0.5, 0.5938, 0.5, 0.5938, 1.0, 0.5625, 1.0, 0.5625, 0.5, 0.5625, 0.5, 0.5625, 1.0, 0.5312, 1.0, 0.5312, 0.5, 0.5312, 0.5, 0.5312, 1.0, 0.5, 1.0, 0.5, 0.5, 0.5, 0.5, 0.5, 1.0, 0.4688, 1.0, 0.4688, 0.5, 0.4688, 0.5, 0.4688, 1.0, 0.4375, 1.0, 0.4375, 0.5, 0.4375, 0.5, 0.4375, 1.0, 0.4062, 1.0, 0.4062, 0.5, 0.4062, 0.5, 0.4062, 1.0, 0.375, 1.0, 0.375, 0.5, 0.375, 0.5, 0.375, 1.0, 0.3438, 1.0, 0.3438, 0.5, 0.3438, 0.5, 0.3438, 1.0, 0.3125, 1.0, 0.3125, 0.5, 0.3125, 0.5, 0.3125, 1.0, 0.2812, 1.0, 0.2812, 0.5, 0.2812, 0.5, 0.2812, 1.0, 0.25, 1.0, 0.25, 0.5, 0.25, 0.5, 0.25, 1.0, 0.2188, 1.0, 0.2188, 0.5, 0.2188, 0.5, 0.2188, 1.0, 0.1875, 1.0, 0.1875, 0.5, 0.1875, 0.5, 0.1875, 1.0, 0.1562, 1.0, 0.1562, 0.5, 0.1562, 0.5, 0.1562, 1.0, 0.125, 1.0, 0.125, 0.5, 0.125, 0.5, 0.125, 1.0, 0.09375, 1.0, 0.09375, 0.5, 0.09375, 0.5, 0.09375, 1.0, 0.0625, 1.0, 0.0625, 0.5, 0.2968, 0.4854, 0.25, 0.49, 0.2032, 0.4854, 0.1582, 0.4717, 0.1167, 0.4496, 0.08029, 0.4197, 0.05045, 0.3833, 0.02827, 0.3418, 0.01461, 0.2968, 0.01, 0.25, 0.01461, 0.2032, 0.02827, 0.1582, 0.05045, 0.1167, 0.08029, 0.08029, 0.1167, 0.05045, 0.1582, 0.02827, 0.2032, 0.01461, 0.25, 0.01, 0.2968, 0.01461, 0.3418, 0.02827, 0.3833, 0.05045, 0.4197, 0.08029, 0.4496, 0.1167, 0.4717, 0.1582, 0.4854, 0.2032, 0.49, 0.25, 0.4854, 0.2968, 0.4717, 0.3418, 0.4496, 0.3833, 0.4197, 0.4197, 0.3833, 0.4496, 0.3418, 0.4717, 0.0625, 0.5, 0.0625, 1.0, 0.03125, 1.0, 0.03125, 0.5, 0.03125, 0.5, 0.03125, 1.0, 0.0, 1.0, 0.0, 0.5, 0.75, 0.49, 0.7968, 0.4854, 0.8418, 0.4717, 0.8833, 0.4496, 0.9197, 0.4197, 0.9496, 0.3833, 0.9717, 0.3418, 0.9854, 0.2968, 0.99, 0.25, 0.9854, 0.2032, 0.9717, 0.1582, 0.9496, 0.1167, 0.9197, 0.08029, 0.8833, 0.05045, 0.8418, 0.02827, 0.7968, 0.01461, 0.75, 0.01, 0.7032, 0.01461, 0.6582, 0.02827, 0.6167, 0.05045, 0.5803, 0.08029, 0.5504, 0.1167, 0.5283, 0.1582, 0.5146, 0.2032, 0.51, 0.25, 0.5146, 0.2968, 0.5283, 0.3418, 0.5504, 0.3833, 0.5803, 0.4197, 0.6167, 0.4496, 0.6582, 0.4717, 0.7032, 0.4854])
me_cylinder_002.use_remesh_fix_poles = True
me_cylinder_002.use_remesh_preserve_attributes = False
me_cylinder_002.use_mirror_vertex_groups = False
me_cylinder_002.update()
me_cube_017 = bpy.data.meshes.new('Cube.017')
me_cube_017.from_pydata([(-1.0, -1.0, -1.0), (-1.0, -1.0, 1.0), (-1.0, 1.0, -1.0), (-1.0, 1.0, 1.0), (1.0, -1.0, -1.0), (1.0, -1.0, 1.0), (1.0, 1.0, -1.0), (1.0, 1.0, 1.0)], [], [(0, 1, 3, 2), (2, 3, 7, 6), (6, 7, 5, 4), (4, 5, 1, 0), (2, 6, 4, 0), (7, 3, 1, 5)])
_uv = me_cube_017.uv_layers.new(name='UVMap')
_uv.uv.foreach_set('vector', [0.375, 0.0, 0.625, 0.0, 0.625, 0.25, 0.375, 0.25, 0.375, 0.25, 0.625, 0.25, 0.625, 0.5, 0.375, 0.5, 0.375, 0.5, 0.625, 0.5, 0.625, 0.75, 0.375, 0.75, 0.375, 0.75, 0.625, 0.75, 0.625, 1.0, 0.375, 1.0, 0.125, 0.5, 0.375, 0.5, 0.375, 0.75, 0.125, 0.75, 0.625, 0.5, 0.875, 0.5, 0.875, 0.75, 0.625, 0.75])
me_cube_017.use_remesh_fix_poles = True
me_cube_017.use_remesh_preserve_attributes = False
me_cube_017.use_mirror_vertex_groups = False
me_cube_017.update()
me_plane_014 = bpy.data.meshes.new('Plane.014')
me_plane_014.from_pydata([(-0.01838, -0.324, 1.126e-08), (0.1182, -0.324, 1.126e-08), (-0.01838, -0.1042, 2.473e-08), (0.1182, -0.1042, 2.328e-08), (0.04707, -0.06137, 1.702e-08)], [], [(0, 1, 3, 4, 2)])
_k = {(0, 1): 1.0, (0, 2): 1.0, (1, 3): 1.0, (2, 4): 1.0, (3, 4): 1.0}
me_plane_014.attributes.new('crease_edge', 'FLOAT', 'EDGE').data.foreach_set('value', [_k.get((min(e.vertices), max(e.vertices)), 0.0) for e in me_plane_014.edges])
_uv = me_plane_014.uv_layers.new(name='UVMap')
_uv.uv.foreach_set('vector', [0.0, 0.0, 1.0, 0.0, 1.0, 0.9534, 0.5, 0.9541, 0.0, 0.9548])
me_plane_014.use_remesh_preserve_volume = False
me_plane_014.use_remesh_preserve_attributes = False
me_plane_014.use_mirror_vertex_groups = False
me_plane_014.update()

# ---- objects
ob_gabarit = bpy.data.objects.new('gabarit', me_cube)
ob_wall_1 = bpy.data.objects.new('wall_1', me_cube_001)
ob_wall_1_001 = bpy.data.objects.new('wall_1.001', me_cube_002)
ob_wall_1_002 = bpy.data.objects.new('wall_1.002', me_cube_003)
ob_wall_1_003 = bpy.data.objects.new('wall_1.003', me_cube_004)
ob_wall_1_004 = bpy.data.objects.new('wall_1.004', me_cube_005)
ob_wall_1_005 = bpy.data.objects.new('wall_1.005', me_cube_006)
ob_plane = bpy.data.objects.new('Plane', me_plane)
ob_plane_001 = bpy.data.objects.new('Plane.001', me_plane_001)
ob_plane_002 = bpy.data.objects.new('Plane.002', me_plane_002)
ob_plane_003 = bpy.data.objects.new('Plane.003', me_plane_003)
ob_wall_1_006 = bpy.data.objects.new('wall_1.006', me_cube_007)
ob_wall_1_007 = bpy.data.objects.new('wall_1.007', me_cube_008)
ob_wall_1_008 = bpy.data.objects.new('wall_1.008', me_cube_009)
ob_empty = bpy.data.objects.new('Empty', None)
ob_wall_1_009 = bpy.data.objects.new('wall_1.009', me_cube_010)
ob_circle = bpy.data.objects.new('Circle', me_circle)
ob_wall_1_010 = bpy.data.objects.new('wall_1.010', me_cube_011)
ob_circle_001 = bpy.data.objects.new('Circle.001', me_circle_002)
ob_circle_002 = bpy.data.objects.new('Circle.002', me_circle_003)
ob_circle_003 = bpy.data.objects.new('Circle.003', me_circle_004)
ob_wall_1_012 = bpy.data.objects.new('wall_1.012', me_cube_013)
ob_plane_004 = bpy.data.objects.new('Plane.004', me_plane_004)
ob_wall_1_013 = bpy.data.objects.new('wall_1.013', me_cube_014)
ob_wall_1_014 = bpy.data.objects.new('wall_1.014', me_cube_015)
ob_plane_005 = bpy.data.objects.new('Plane.005', me_plane_005)
ob_plane_006 = bpy.data.objects.new('Plane.006', me_plane_006)
ob_cylinder = bpy.data.objects.new('Cylinder', me_cylinder)
ob_plane_010 = bpy.data.objects.new('Plane.010', me_plane_011)
ob_plane_011 = bpy.data.objects.new('Plane.011', me_plane_015)
ob_cylinder_001 = bpy.data.objects.new('Cylinder.001', me_cylinder_002)
ob_cube = bpy.data.objects.new('Cube', me_cube_017)
ob_plane_012 = bpy.data.objects.new('Plane.012', me_plane_014)

# ---- transforms, parenting, visibility, modifiers, constraints
ob_gabarit.location = (0.0, 0.0, 0.0)
ob_gabarit.lock_rotations_4d = False
ob_gabarit.empty_display_type = 'ARROWS'
ob_gabarit.hide_select = True
ob_gabarit.display_type = 'WIRE'
ob_gabarit.lineart.crease_threshold = 0.0
ob_wall_1.location = (-0.104, 0.0, 0.0)
ob_wall_1.lock_rotations_4d = False
ob_wall_1.empty_display_type = 'ARROWS'
ob_wall_1.lineart.crease_threshold = 0.0
_m = ob_wall_1.modifiers.new('Solidify', 'SOLIDIFY')
_m.thickness = 0.006
_m.nonmanifold_thickness_mode = 'FIXED'
_m.nonmanifold_merge_threshold = 0.0003
ob_wall_1_001.location = (0.0, 0.0, 0.0)
ob_wall_1_001.lock_rotations_4d = False
ob_wall_1_001.empty_display_type = 'ARROWS'
ob_wall_1_001.lineart.crease_threshold = 0.0
_m = ob_wall_1_001.modifiers.new('Solidify', 'SOLIDIFY')
_m.thickness = 0.006
_m.nonmanifold_thickness_mode = 'FIXED'
_m.nonmanifold_merge_threshold = 0.0003
_m = ob_wall_1_001.modifiers.new('Boolean', 'BOOLEAN')
_m.object = ob_plane_004
_m.solver = 'FAST'
ob_wall_1_002.location = (0.104, 0.0, 0.0)
ob_wall_1_002.lock_rotations_4d = False
ob_wall_1_002.empty_display_type = 'ARROWS'
ob_wall_1_002.lineart.crease_threshold = 0.0
_m = ob_wall_1_002.modifiers.new('Solidify', 'SOLIDIFY')
_m.thickness = 0.006
_m.nonmanifold_thickness_mode = 'FIXED'
_m.nonmanifold_merge_threshold = 0.0003
ob_wall_1_003.location = (0.0, 0.1105, 0.0)
ob_wall_1_003.lock_rotations_4d = False
ob_wall_1_003.empty_display_type = 'ARROWS'
ob_wall_1_003.lineart.crease_threshold = 0.0
_m = ob_wall_1_003.modifiers.new('Solidify', 'SOLIDIFY')
_m.thickness = 0.006
_m.nonmanifold_thickness_mode = 'FIXED'
_m.nonmanifold_merge_threshold = 0.0003
_m = ob_wall_1_003.modifiers.new('Boolean', 'BOOLEAN')
_m.object = ob_cylinder
_m.solver = 'FAST'
_m = ob_wall_1_003.modifiers.new('Boolean.001', 'BOOLEAN')
_m.object = ob_cylinder_001
_m.solver = 'FAST'
ob_wall_1_004.location = (0.0, 0.0, 0.0)
ob_wall_1_004.lock_rotations_4d = False
ob_wall_1_004.empty_display_type = 'ARROWS'
ob_wall_1_004.lineart.crease_threshold = 0.0
_m = ob_wall_1_004.modifiers.new('Solidify', 'SOLIDIFY')
_m.thickness = 0.006
_m.nonmanifold_thickness_mode = 'FIXED'
_m.nonmanifold_merge_threshold = 0.0003
ob_wall_1_005.location = (0.0, 0.0, -0.214)
ob_wall_1_005.lock_rotations_4d = False
ob_wall_1_005.empty_display_type = 'ARROWS'
ob_wall_1_005.lineart.crease_threshold = 0.0
_m = ob_wall_1_005.modifiers.new('Solidify', 'SOLIDIFY')
_m.thickness = 0.006
_m.nonmanifold_thickness_mode = 'FIXED'
_m.nonmanifold_merge_threshold = 0.0003
ob_plane.parent = ob_plane_003
ob_plane.matrix_parent_inverse = Matrix(((1.0, 0.0, -0.0, 0.06919), (-0.0, -1.629e-07, 1.0, 0.1036), (0.0, -1.0, -1.629e-07, -0.1395), (-0.0, 0.0, -0.0, 1.0)))
ob_plane.location = (-0.07045, -0.1395, -0.1603)
ob_plane.lineart.crease_threshold = 0.0
_m = ob_plane.modifiers.new('Solidify', 'SOLIDIFY')
_m.thickness = -0.006
_m.nonmanifold_thickness_mode = 'FIXED'
_m.nonmanifold_merge_threshold = 0.0003
ob_plane_001.parent = ob_plane_012
ob_plane_001.matrix_parent_inverse = Matrix(((1.0, 0.0, 0.0, -0.01536), (0.0, -1.629e-07, 1.0, -0.08), (-0.0, -1.0, -1.629e-07, -0.1395), (-0.0, 0.0, -0.0, 1.0)))
ob_plane_001.location = (0.06467, -0.1395, -0.1317)
ob_plane_001.rotation_euler = (1.571, -0.0, 0.0)
ob_plane_001.scale = (0.5, 0.6, 1.0)
ob_plane_001.lineart.crease_threshold = 0.0
_m = ob_plane_001.modifiers.new('Solidify', 'SOLIDIFY')
_m.thickness = -0.006
_m.nonmanifold_thickness_mode = 'FIXED'
_m.nonmanifold_merge_threshold = 0.0003
ob_plane_002.parent = ob_plane_012
ob_plane_002.matrix_parent_inverse = Matrix(((1.0, 0.0, 0.0, -0.01536), (0.0, -1.629e-07, 1.0, -0.08), (-0.0, -1.0, -1.629e-07, -0.1395), (-0.0, 0.0, -0.0, 1.0)))
ob_plane_002.location = (0.06467, -0.1395, -0.06043)
ob_plane_002.rotation_euler = (1.571, -0.0, 0.0)
ob_plane_002.scale = (0.5, 0.6, 1.0)
ob_plane_002.lineart.crease_threshold = 0.0
_m = ob_plane_002.modifiers.new('Solidify', 'SOLIDIFY')
_m.thickness = -0.006
_m.nonmanifold_thickness_mode = 'FIXED'
_m.nonmanifold_merge_threshold = 0.0003
ob_plane_003.location = (-0.06959, -0.1395, -0.1036)
ob_plane_003.rotation_euler = (1.571, -0.0, 0.0)
ob_plane_003.lineart.crease_threshold = 0.0
_m = ob_plane_003.modifiers.new('Subdivision', 'SUBSURF')
_m.uv_smooth = 'PRESERVE_CORNERS'
_m.levels = 2
_m.show_only_control_edges = False
_m = ob_plane_003.modifiers.new('Solidify', 'SOLIDIFY')
_m.thickness = -0.004
_m.nonmanifold_thickness_mode = 'FIXED'
_m.nonmanifold_merge_threshold = 0.0003
_m = ob_plane_003.modifiers.new('Boolean', 'BOOLEAN')
_m.object = ob_cylinder
_m.solver = 'FAST'
ob_wall_1_006.location = (0.0789, 0.254, -0.202)
ob_wall_1_006.scale = (0.8313, 0.8313, 0.8313)
ob_wall_1_006.lock_rotations_4d = False
ob_wall_1_006.empty_display_type = 'ARROWS'
ob_wall_1_006.lineart.crease_threshold = 0.0
_m = ob_wall_1_006.modifiers.new('Solidify', 'SOLIDIFY')
_m.thickness = -0.006
_m.nonmanifold_thickness_mode = 'FIXED'
_m.nonmanifold_merge_threshold = 0.0003
ob_wall_1_007.location = (0.1284, 0.0, 0.03533)
ob_wall_1_007.lock_rotations_4d = False
ob_wall_1_007.empty_display_type = 'ARROWS'
ob_wall_1_007.lineart.crease_threshold = 0.0
_m = ob_wall_1_007.modifiers.new('Subdivision', 'SUBSURF')
_m.uv_smooth = 'PRESERVE_CORNERS'
_m.show_only_control_edges = False
_m = ob_wall_1_007.modifiers.new('Solidify', 'SOLIDIFY')
_m.thickness = -0.002
_m.nonmanifold_thickness_mode = 'FIXED'
_m.nonmanifold_merge_threshold = 0.0003
_m = ob_wall_1_007.modifiers.new('Auto Smooth', 'NODES')
_m.node_group = ng_auto_smooth
_gi = [s.identifier for s in ng_auto_smooth.interface.items_tree if s.item_type == 'SOCKET' and s.in_out == 'INPUT']
_m[_gi[1]] = 0.5236  # Angle
ob_wall_1_008.parent = ob_empty
ob_wall_1_008.matrix_parent_inverse = Matrix(((2.342e-07, -0.0, 1.203, 0.06416), (1.616e-07, 1.203, -3.147e-14, -0.3115), (-1.203, 1.616e-07, 2.342e-07, 0.0949), (-0.0, -0.0, -0.0, 1.0)))
ob_wall_1_008.location = (0.07889, 0.259, -0.05334)
ob_wall_1_008.scale = (0.8313, 0.8313, 0.8313)
ob_wall_1_008.lock_rotations_4d = False
ob_wall_1_008.empty_display_type = 'ARROWS'
ob_wall_1_008.lineart.crease_threshold = 0.0
_m = ob_wall_1_008.modifiers.new('Mirror', 'MIRROR')
_m = ob_wall_1_008.modifiers.new('Solidify', 'SOLIDIFY')
_m.thickness = 0.004
_m.nonmanifold_thickness_mode = 'FIXED'
_m.nonmanifold_merge_threshold = 0.0003
_m = ob_wall_1_008.modifiers.new('Array', 'ARRAY')
_m.count = 4
_m.constant_offset_displace = (0.0, 0.0, 0.0)
_m.use_relative_offset = False
_m.use_object_offset = True
_m.offset_object = ob_empty
ob_empty.parent = ob_circle_003
ob_empty.matrix_parent_inverse = Matrix(((1.85, -0.0, 0.0, -0.146), (-0.0, 1.85, -0.0, -0.469), (0.0, -0.0, 1.85, 0.09869), (-0.0, 0.0, -0.0, 1.0)))
ob_empty.location = (0.07889, 0.259, -0.05334)
ob_empty.rotation_euler = (-1.344e-07, -1.571, 0.0)
ob_empty.scale = (0.8313, 0.8313, 0.8313)
ob_empty.empty_display_type = 'SPHERE'
ob_empty.empty_display_size = 0.04
ob_empty.lineart.crease_threshold = 0.0
ob_wall_1_009.location = (0.1284, 0.0, 0.03533)
ob_wall_1_009.lock_rotations_4d = False
ob_wall_1_009.empty_display_type = 'ARROWS'
ob_wall_1_009.lineart.crease_threshold = 0.0
_m = ob_wall_1_009.modifiers.new('Subdivision', 'SUBSURF')
_m.uv_smooth = 'PRESERVE_CORNERS'
_m.show_only_control_edges = False
_m = ob_wall_1_009.modifiers.new('Solidify', 'SOLIDIFY')
_m.thickness = -0.001
_m.nonmanifold_thickness_mode = 'FIXED'
_m.nonmanifold_merge_threshold = 0.0003
ob_circle.location = (-0.06285, 0.2546, -0.1795)
ob_circle.rotation_euler = (1.571, -0.0, 0.0)
ob_circle.scale = (0.8134, 0.8134, 0.8134)
ob_circle.lock_rotation = (True, False, True)
ob_circle.lineart.crease_threshold = 0.0
_m = ob_circle.modifiers.new('Solidify', 'SOLIDIFY')
_m.thickness = -0.004
_m.nonmanifold_thickness_mode = 'FIXED'
_m.nonmanifold_merge_threshold = 0.0003
_m = ob_circle.modifiers.new('Auto Smooth', 'NODES')
_m.node_group = ng_auto_smooth
_gi = [s.identifier for s in ng_auto_smooth.interface.items_tree if s.item_type == 'SOCKET' and s.in_out == 'INPUT']
_m[_gi[1]] = 0.5236  # Angle
ob_wall_1_010.location = (0.1284, 0.002, 0.04133)
ob_wall_1_010.lock_rotations_4d = False
ob_wall_1_010.empty_display_type = 'ARROWS'
ob_wall_1_010.lineart.crease_threshold = 0.0
_m = ob_wall_1_010.modifiers.new('Solidify', 'SOLIDIFY')
_m.thickness = -0.001
_m.nonmanifold_thickness_mode = 'FIXED'
_m.nonmanifold_merge_threshold = 0.0003
_m = ob_wall_1_010.modifiers.new('Boolean', 'BOOLEAN')
_m.object = ob_wall_1_014
_m.solver = 'FAST'
_m = ob_wall_1_010.modifiers.new('Auto Smooth', 'NODES')
_m.node_group = ng_auto_smooth
_gi = [s.identifier for s in ng_auto_smooth.interface.items_tree if s.item_type == 'SOCKET' and s.in_out == 'INPUT']
_m[_gi[1]] = 0.5236  # Angle
ob_circle_001.parent = ob_circle
ob_circle_001.matrix_parent_inverse = Matrix(((1.0, 0.0, -0.0, 0.07211), (-0.0, -4.371e-08, 1.0, 0.1609), (0.0, -1.0, -4.371e-08, 0.2546), (-0.0, 0.0, -0.0, 1.0)))
ob_circle_001.location = (-0.07211, 0.2546, -0.1609)
ob_circle_001.lineart.crease_threshold = 0.0
_m = ob_circle_001.modifiers.new('Solidify', 'SOLIDIFY')
_m.thickness = 0.004
_m.nonmanifold_thickness_mode = 'FIXED'
_m.nonmanifold_merge_threshold = 0.0003
_m = ob_circle_001.modifiers.new('Bevel', 'BEVEL')
_m.width = 0.01
_m.width_pct = 0.01
_m.segments = 4
_m.angle_limit = 1.745
_m.use_clamp_overlap = False
_m.mark_seam = True
_m.mark_sharp = True
_m.harden_normals = True
ob_circle_002.location = (0.01081, 0.2546, -0.1382)
ob_circle_002.rotation_euler = (1.571, 0.0, 1.469e-08)
ob_circle_002.scale = (0.704, 0.704, 0.704)
ob_circle_002.lineart.crease_threshold = 0.0
_m = ob_circle_002.modifiers.new('Solidify', 'SOLIDIFY')
_m.thickness = 0.004
_m.nonmanifold_thickness_mode = 'FIXED'
_m.nonmanifold_merge_threshold = 0.0003
_m = ob_circle_002.modifiers.new('Bevel', 'BEVEL')
_m.width = 0.01
_m.width_pct = 0.01
_m.segments = 4
_m.angle_limit = 1.745
_m.use_clamp_overlap = False
_m.mark_seam = True
_m.mark_sharp = True
_m.harden_normals = True
_c = ob_circle_002.constraints.new('COPY_ROTATION'); _c.name = 'Copy Rotation'
_c.target = ob_circle_001
_c.use_x = False
_c.use_z = False
_c.invert_y = True
_c.mix_mode = 'OFFSET'
_c.use_offset = True
ob_circle_003.parent = ob_wall_1_006
ob_circle_003.matrix_parent_inverse = Matrix(((1.0, -0.0, 0.0, -0.08379), (-0.0, 1.0, -0.0, -0.254), (-0.0, -0.0, 1.0, 0.2058), (-0.0, -0.0, -0.0, 1.0)))
ob_circle_003.location = (0.08377, 0.2534, -0.02708)
ob_circle_003.scale = (0.6501, 0.6501, 0.6501)
ob_circle_003.lineart.crease_threshold = 0.0
_m = ob_circle_003.modifiers.new('Solidify', 'SOLIDIFY')
_m.thickness = 0.004
_m.nonmanifold_thickness_mode = 'FIXED'
_m.nonmanifold_merge_threshold = 0.0003
_m = ob_circle_003.modifiers.new('Bevel', 'BEVEL')
_m.width = 0.01
_m.width_pct = 0.01
_m.segments = 4
_m.angle_limit = 1.745
_m.use_clamp_overlap = False
_m.mark_seam = True
_m.mark_sharp = True
_m.harden_normals = True
_c = ob_circle_003.constraints.new('COPY_ROTATION'); _c.name = 'Copy Rotation'
_c.target = ob_circle_001
_c.use_x = False
_c.use_z = False
_c.invert_y = True
_c.mix_mode = 'OFFSET'
_c.use_offset = True
ob_wall_1_012.location = (0.1284, 0.0, 0.03533)
ob_wall_1_012.lock_rotations_4d = False
ob_wall_1_012.empty_display_type = 'ARROWS'
ob_wall_1_012.lineart.crease_threshold = 0.0
_m = ob_wall_1_012.modifiers.new('Subdivision', 'SUBSURF')
_m.uv_smooth = 'PRESERVE_CORNERS'
_m.show_only_control_edges = False
_m = ob_wall_1_012.modifiers.new('Solidify', 'SOLIDIFY')
_m.thickness = -0.0005
_m.nonmanifold_thickness_mode = 'FIXED'
_m.nonmanifold_merge_threshold = 0.0003
ob_plane_004.location = (-0.007097, 0.2479, -0.01811)
ob_plane_004.display_type = 'WIRE'
ob_plane_004.lineart.crease_threshold = 0.0
_m = ob_plane_004.modifiers.new('Subdivision', 'SUBSURF')
_m.uv_smooth = 'PRESERVE_CORNERS'
_m.levels = 2
_m.show_only_control_edges = False
_m = ob_plane_004.modifiers.new('Skin', 'SKIN')
ob_wall_1_013.location = (0.1284, 0.0, 0.03533)
ob_wall_1_013.lock_rotations_4d = False
ob_wall_1_013.empty_display_type = 'ARROWS'
ob_wall_1_013.lineart.crease_threshold = 0.0
_m = ob_wall_1_013.modifiers.new('Subdivision', 'SUBSURF')
_m.uv_smooth = 'PRESERVE_CORNERS'
_m.show_only_control_edges = False
_m = ob_wall_1_013.modifiers.new('Solidify', 'SOLIDIFY')
_m.thickness = 0.0005
_m.nonmanifold_thickness_mode = 'FIXED'
_m.nonmanifold_merge_threshold = 0.0003
_m = ob_wall_1_013.modifiers.new('Boolean', 'BOOLEAN')
_m.object = ob_plane_004
_m.solver = 'FAST'
ob_wall_1_014.location = (-0.1878, 0.2437, -0.2106)
ob_wall_1_014.scale = (0.5303, 0.5303, 0.5303)
ob_wall_1_014.lock_rotations_4d = False
ob_wall_1_014.empty_display_type = 'ARROWS'
ob_wall_1_014.display_type = 'BOUNDS'
ob_wall_1_014.lineart.crease_threshold = 0.0
_m = ob_wall_1_014.modifiers.new('Array', 'ARRAY')
_m.count = 5
_m.use_constant_offset = True
_m.constant_offset_displace = (0.15, 0.0, 0.0)
_m.use_relative_offset = False
_m.use_merge_vertices = True
_m = ob_wall_1_014.modifiers.new('Triangulate', 'TRIANGULATE')
_m = ob_wall_1_014.modifiers.new('Subdivision', 'SUBSURF')
_m.uv_smooth = 'PRESERVE_CORNERS'
_m.levels = 2
_m.show_only_control_edges = False
_m = ob_wall_1_014.modifiers.new('Triangulate.001', 'TRIANGULATE')
_m = ob_wall_1_014.modifiers.new('Solidify', 'SOLIDIFY')
_m.thickness = 0.036
_m.nonmanifold_thickness_mode = 'FIXED'
_m.nonmanifold_merge_threshold = 0.0003
_m = ob_wall_1_014.modifiers.new('Auto Smooth', 'NODES')
_m.node_group = ng_auto_smooth
_gi = [s.identifier for s in ng_auto_smooth.interface.items_tree if s.item_type == 'SOCKET' and s.in_out == 'INPUT']
_m[_gi[1]] = 0.5236  # Angle
ob_plane_005.location = (-0.103, 0.259, -0.08479)
ob_plane_005.lineart.crease_threshold = 0.0
_m = ob_plane_005.modifiers.new('Solidify', 'SOLIDIFY')
_m.thickness = 0.004
_m.nonmanifold_thickness_mode = 'FIXED'
_m.nonmanifold_merge_threshold = 0.0003
ob_plane_006.location = (-0.06697, 0.2527, -0.04261)
ob_plane_006.lineart.crease_threshold = 0.0
_m = ob_plane_006.modifiers.new('Subdivision', 'SUBSURF')
_m.uv_smooth = 'PRESERVE_CORNERS'
_m.levels = 2
_m.show_only_control_edges = False
_m = ob_plane_006.modifiers.new('Solidify', 'SOLIDIFY')
_m.thickness = 0.004
_m.nonmanifold_thickness_mode = 'FIXED'
_m.nonmanifold_merge_threshold = 0.0003
ob_cylinder.parent = ob_plane_003
ob_cylinder.matrix_parent_inverse = Matrix(((1.0, 0.0, -0.0, 0.06919), (-0.0, -1.629e-07, 1.0, 0.1036), (0.0, -1.0, -1.629e-07, -0.1395), (-0.0, 0.0, -0.0, 1.0)))
ob_cylinder.location = (-0.06981, -0.1435, -0.02105)
ob_cylinder.rotation_euler = (1.571, -0.0, 0.0)
ob_cylinder.display_type = 'BOUNDS'
ob_cylinder.lineart.crease_threshold = 0.0
ob_plane_010.parent = ob_plane_012
ob_plane_010.matrix_parent_inverse = Matrix(((1.0, 0.0, 0.0, -0.01536), (0.0, -1.629e-07, 1.0, -0.08), (-0.0, -1.0, -1.629e-07, -0.1395), (-0.0, 0.0, -0.0, 1.0)))
ob_plane_010.location = (0.06702, -0.1395, -0.194)
ob_plane_010.rotation_euler = (1.571, -0.0, 0.0)
ob_plane_010.lineart.crease_threshold = 0.0
_m = ob_plane_010.modifiers.new('Subdivision', 'SUBSURF')
_m.uv_smooth = 'PRESERVE_CORNERS'
_m.show_only_control_edges = False
_m = ob_plane_010.modifiers.new('Solidify', 'SOLIDIFY')
_m.thickness = -0.006
_m.nonmanifold_thickness_mode = 'FIXED'
_m.nonmanifold_merge_threshold = 0.0003
_m = ob_plane_010.modifiers.new('Boolean', 'BOOLEAN')
_m.object = ob_cylinder_001
_m.solver = 'FAST'
ob_plane_011.parent = ob_plane_003
ob_plane_011.matrix_parent_inverse = Matrix(((1.0, 0.0, -0.0, 0.06919), (-0.0, -1.629e-07, 1.0, 0.1036), (0.0, -1.0, -1.629e-07, -0.1395), (-0.0, 0.0, -0.0, 1.0)))
ob_plane_011.location = (-0.07045, -0.1395, -0.09166)
ob_plane_011.rotation_euler = (1.571, -0.0, 0.0)
ob_plane_011.scale = (1.0, 0.75, 1.0)
ob_plane_011.lineart.crease_threshold = 0.0
_m = ob_plane_011.modifiers.new('Solidify', 'SOLIDIFY')
_m.thickness = -0.006
_m.nonmanifold_thickness_mode = 'FIXED'
_m.nonmanifold_merge_threshold = 0.0003
ob_cylinder_001.parent = ob_plane_010
ob_cylinder_001.matrix_parent_inverse = Matrix(((1.0, 0.0, 0.0, -0.1763), (-0.0, -1.629e-07, 1.0, 0.194), (0.0, -1.0, -1.629e-07, -0.1395), (-0.0, 0.0, -0.0, 1.0)))
ob_cylinder_001.location = (0.1763, -0.1435, -0.2178)
ob_cylinder_001.rotation_euler = (1.571, -0.0, 0.0)
ob_cylinder_001.display_type = 'BOUNDS'
ob_cylinder_001.lineart.crease_threshold = 0.0
ob_cube.location = (0.0, 0.006461, -0.11)
ob_cube.scale = (0.14, 0.14, 0.14)
ob_cube.display_type = 'WIRE'
ob_cube.lineart.crease_threshold = 0.0
ob_plane_012.location = (0.01935, -0.1395, 0.08)
ob_plane_012.rotation_euler = (1.571, -0.0, 0.0)
ob_plane_012.lineart.crease_threshold = 0.0
_m = ob_plane_012.modifiers.new('Subdivision', 'SUBSURF')
_m.uv_smooth = 'PRESERVE_CORNERS'
_m.levels = 2
_m.show_only_control_edges = False
_m = ob_plane_012.modifiers.new('Solidify', 'SOLIDIFY')
_m.thickness = -0.004
_m.nonmanifold_thickness_mode = 'FIXED'
_m.nonmanifold_merge_threshold = 0.0003
_m = ob_plane_012.modifiers.new('Boolean', 'BOOLEAN')
_m.object = ob_cylinder
_m.solver = 'FAST'

# ---- collection membership
col_base.objects.link(ob_gabarit)
col_base.objects.link(ob_wall_1)
col_base.objects.link(ob_wall_1_001)
col_base.objects.link(ob_wall_1_002)
col_base.objects.link(ob_wall_1_003)
col_base.objects.link(ob_wall_1_004)
col_base.objects.link(ob_wall_1_005)
col_base.objects.link(ob_plane)
col_base.objects.link(ob_plane_001)
col_base.objects.link(ob_plane_002)
col_base.objects.link(ob_plane_003)
col_base.objects.link(ob_wall_1_006)
col_base.objects.link(ob_wall_1_007)
col_base.objects.link(ob_wall_1_008)
col_base.objects.link(ob_empty)
col_base.objects.link(ob_wall_1_009)
col_base.objects.link(ob_circle)
col_base.objects.link(ob_wall_1_010)
col_base.objects.link(ob_circle_001)
col_base.objects.link(ob_circle_002)
col_base.objects.link(ob_circle_003)
col_base.objects.link(ob_wall_1_012)
col_base.objects.link(ob_plane_004)
col_base.objects.link(ob_wall_1_013)
col_base.objects.link(ob_wall_1_014)
col_base.objects.link(ob_plane_005)
col_base.objects.link(ob_plane_006)
col_base.objects.link(ob_cylinder)
col_base.objects.link(ob_plane_010)
col_base.objects.link(ob_plane_011)
col_base.objects.link(ob_cylinder_001)
col_base.objects.link(ob_cube)
col_base.objects.link(ob_plane_012)

# ---- scene / render settings (as saved in the file)
scene.frame_start = 1; scene.frame_end = 250; scene.frame_set(1)
scene.render.engine = 'BLENDER_EEVEE_NEXT'
scene.render.motion_blur_shutter = 1.0
scene.cycles.use_denoising = False
scene.cycles.samples = 128
scene.cycles.sampling_pattern = 'TABULATED_SOBOL'
scene.cycles.use_adaptive_sampling = False
scene.cycles.use_light_tree = False
scene.view_settings.view_transform = 'Filmic'
bpy.context.view_layer.update()

# ---- added for rendering (the .blend has no active camera and no usable light): camera, sun
cam_auto = bpy.data.cameras.new('AutoCamera')
cam_auto.lens = 50.0
cam_auto.sensor_width = 36.0
cam_auto.clip_end = 1000.0
ob_auto_camera = bpy.data.objects.new('AutoCamera', cam_auto)
scene.collection.objects.link(ob_auto_camera)
ob_auto_camera.location = (0.808266, -0.963425, 0.646612)
ob_auto_camera.rotation_euler = (1.09748, -7.21219e-08, 0.694738)
scene.camera = ob_auto_camera
light_auto_sun = bpy.data.lights.new('AutoSun', 'SUN')
light_auto_sun.energy = 3.0
light_auto_sun.angle = 0.0523599
ob_auto_sun = bpy.data.objects.new('AutoSun', light_auto_sun)
scene.collection.objects.link(ob_auto_sun)
ob_auto_sun.rotation_euler = (0.872665, 0.174533, 0.523599)
bpy.context.view_layer.update()
